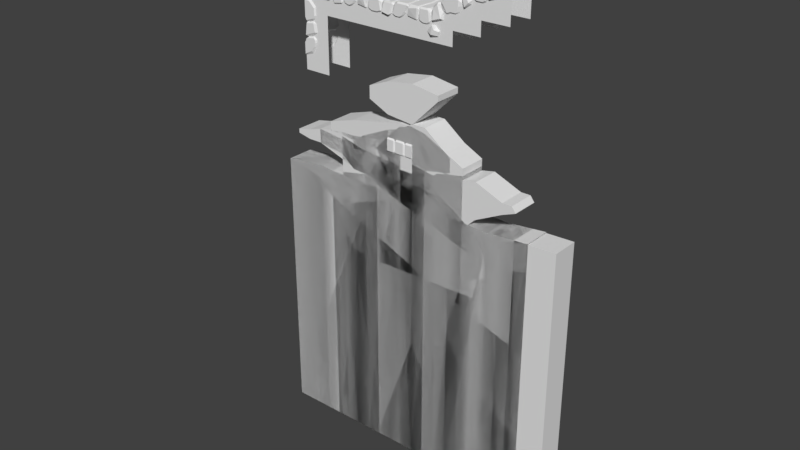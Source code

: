 # Source: modules_all.blend  (saved by Blender 2.79.0; exported with 4.5.12 LTS)
import bpy
from mathutils import Matrix  # noqa: F401  (used for matrix-valued properties, if any)

bpy.ops.wm.read_factory_settings(use_empty=True)
scene = bpy.context.scene
scene.name = 'Scene'

# ---- collections
col_collection_1 = bpy.data.collections.new('Collection 1'); scene.collection.children.link(col_collection_1)

# ---- materials (node trees are filled in below, after node groups)
mat_material = bpy.data.materials.new('Material')
mat_material.alpha_threshold = 0.0
mat_material.use_transparent_shadow = False
mat_material.roughness = 0.5
mat_material.line_color = (0.0, 0.0, 0.0, 1.0)

# ---- material node trees

# ---- world
world_world = bpy.data.worlds.new('World'); scene.world = world_world
world_world.color = (0.05088, 0.05088, 0.05088)
world_world.use_sun_shadow = False
world_world.sun_shadow_jitter_overblur = 0.0
world_world.cycles.sampling_method = 'MANUAL'

# ---- meshes
me_cube_026 = bpy.data.meshes.new('Cube.026')
me_cube_026.from_pydata([(1.0, -1.0, -1.0), (-0.3, -1.0, 0.3), (1.0, -1.0, 1.0), (-1.0, -1.0, 1.0), (1.0, -1.0, 0.3972), (-0.2, -1.0, -1.0), (1.0, -1.0, 0.6), (0.0, -1.0, 1.0), (-1.0, -1.1, 0.1), (-0.4, -1.1, 0.4), (-0.1, -1.1, 1.0), (-0.2, -1.0, 0.5), (-1.0, -1.1, 0.9), (-0.2, -1.1, 0.7), (-0.1, -1.0, 0.7), (1.0, -1.0, 0.7), (-0.9, -1.1, 1.0), (-0.3997, -1.0, 0.2), (-1.0, -1.0, 2.98e-08), (-0.4, -1.0, 0.2), (-0.3, -1.0, -1.0), (-1.0, -1.0, 0.0), (-1.0, -1.0, -1.0)], [], [(1, 5, 0, 4), (9, 8, 18, 17), (11, 9, 17, 1), (6, 11, 1, 4), (14, 13, 9, 11), (15, 14, 11, 6), (7, 10, 13, 14), (2, 7, 14, 15), (16, 3, 12), (5, 1, 19, 20), (20, 19, 21, 22), (10, 16, 12, 8, 9, 13)])
me_cube_026.use_remesh_preserve_volume = False
me_cube_026.use_remesh_preserve_attributes = False
me_cube_026.use_mirror_vertex_groups = False
me_cube_026.update()
me_cube_025 = bpy.data.meshes.new('Cube.025')
me_cube_025.from_pydata([(-0.4734, 0.0735, -0.165), (-0.275, 0.2637, 0.7217), (-0.06998, -0.2507, 0.7501), (-0.4908, 0.2335, 0.4027), (0.137, 0.6597, 0.8335), (0.3811, -0.0394, 0.8534), (0.107, -0.5333, 0.5092), (-0.2553, -0.3551, 0.5161), (0.02891, 0.3836, -0.1134), (0.5967, 0.02556, 0.2361), (-0.3615, -0.267, -0.09474), (-0.5493, 0.2008, -0.01154), (0.2788, 0.7064, 0.109), (0.1929, -0.2665, -0.1019), (0.2101, -0.1201, 0.7437), (0.4553, -0.3822, 0.3046), (0.09562, -0.5707, 0.1392), (0.3812, -0.3972, 0.5913)], [], [(11, 12, 8, 0), (0, 13, 10), (13, 16, 10), (7, 6, 2), (14, 17, 5), (1, 3, 7, 2), (10, 11, 0), (3, 4, 12, 11), (4, 3, 1), (3, 11, 10, 7), (4, 5, 9, 12), (9, 13, 8, 12), (17, 15, 9, 5), (13, 0, 8), (1, 2, 14), (4, 14, 5), (4, 1, 14), (16, 6, 7, 10), (6, 17, 14, 2), (15, 16, 13, 9), (17, 6, 16, 15)])
me_cube_025.use_remesh_preserve_volume = False
me_cube_025.use_remesh_preserve_attributes = False
me_cube_025.use_mirror_vertex_groups = False
me_cube_025.update()
me_cube_024 = bpy.data.meshes.new('Cube.024')
me_cube_024.from_pydata([(1.0, -1.0, -1.0), (-1.0, -1.0, -1.0), (-0.2, -1.0, 0.4), (-0.8, -1.0, 0.3), (1.0, -1.0, 1.0), (-1.0, -1.0, 1.0), (-0.8, 4.491e-09, 0.4), (1.0, -1.0, 0.3972), (0.0, -1.0, -1.0), (1.0, -1.0, 0.6), (0.0, -1.0, 1.0), (-0.1, -1.1, -1.0), (-0.8, -1.1, 0.4), (-0.2, -1.1, 0.6), (-0.1, -1.1, 1.0), (-0.1, -1.0, 0.6), (-0.9, -1.0, 0.4), (1.0, -1.0, -0.7), (-0.9, -0.9, -0.8), (-0.09968, -1.0, -0.7), (-0.9, 4.491e-09, 0.5), (-0.2, -1.1, -0.7), (-1.0, 4.491e-09, 0.8), (1.0, -1.0, -0.6), (-0.9, -1.1, 0.6), (-0.1, -1.1, 0.8), (0.0, -1.0, 0.8), (-0.8, -0.9, -0.7), (-0.2, -1.0, -0.6), (-0.3, -1.0, -0.6), (-0.9, -1.1, -1.0), (-1.0, -1.0, 0.6), (1.0, -1.0, 0.8), (-0.9, -1.1, 1.0), (-0.8, -1.1, -0.8), (-1.0, 4.491e-09, -0.8), (-0.7, -1.0, -0.7), (-0.9, -1.1, -0.9), (1.0, -1.0, -0.3028), (1.0, -1.0, -0.8), (-0.1, -1.1, -0.8), (0.0, -1.0, -0.8), (-1.0, -0.9, -0.6), (0.1, -1.0, -0.3), (-0.1, -1.1, -0.3), (-0.9, -1.1, -0.6), (-1.0, -1.0, -0.9), (-1.0, 4.491e-09, -1.0), (-1.0, 4.491e-09, 1.0), (-1.0, 4.491e-09, -0.7), (-0.9, 4.491e-09, -0.6), (-1.0, 4.491e-09, -0.5), (-0.2997, -1.0, 0.4), (-0.7, -1.0, 0.3), (-0.9, 4.491e-09, 0.3), (1.0, -1.0, 0.2972), (-0.9, -0.8, 0.2), (0.0, -1.0, 0.3), (-0.2, -1.1, 0.3), (-0.8, -1.1, 0.2)], [], [(37, 46, 1, 30), (35, 47, 1, 46), (39, 41, 8, 0), (52, 53, 59, 58), (41, 40, 11, 8), (2, 52, 58, 57), (7, 2, 57, 55), (6, 54, 56, 3), (28, 29, 21, 19), (53, 3, 56, 59), (23, 28, 19, 17), (50, 49, 18, 27), (36, 27, 18, 34), (13, 12, 53, 52), (45, 42, 27, 36), (51, 50, 27, 42), (38, 43, 28, 23), (43, 44, 29, 28), (15, 13, 52, 2), (9, 15, 2, 7), (20, 6, 3, 16), (12, 16, 3, 53), (44, 45, 36, 29), (29, 36, 34, 21), (40, 37, 30, 11), (25, 24, 12, 13), (26, 25, 13, 15), (32, 26, 15, 9), (58, 59, 45, 44), (57, 58, 44, 43), (55, 57, 43, 38), (54, 51, 42, 56), (59, 56, 42, 45), (22, 20, 16, 31), (24, 31, 16, 12), (14, 33, 24, 25), (10, 14, 25, 26), (4, 10, 26, 32), (48, 22, 31, 5), (33, 5, 31, 24), (34, 18, 46, 37), (49, 35, 46, 18), (17, 19, 41, 39), (19, 21, 40, 41), (21, 34, 37, 40)])
me_cube_024.use_remesh_preserve_volume = False
me_cube_024.use_remesh_preserve_attributes = False
me_cube_024.use_mirror_vertex_groups = False
me_cube_024.update()
me_cube_023 = bpy.data.meshes.new('Cube.023')
me_cube_023.from_pydata([(-0.9, -1.1, -1.0), (-0.7, -1.0, 1.0), (0.4, -1.0, 0.3), (0.5, -0.9, 0.8), (1.0, -1.0, -1.0), (1.0, -1.0, 1.0), (0.4, 9.313e-10, 0.8), (0.4, -1.0, -1.0), (-0.7, -1.0, -0.1), (0.5, -1.0, -1.0), (1.0, -1.0, 0.0), (-0.7, -1.1, -1.49e-08), (0.7, -1.1, 0.8), (0.5, -1.1, 0.2), (1.0, -1.1, 0.1), (0.5, -1.0, 0.1), (0.6, -0.9, 0.9), (-0.3, -1.1, -1.0), (-0.3, -0.9, 0.9), (-0.3, -1.0, 0.1), (0.5, 9.313e-10, 0.9), (-0.3, -1.1, 0.2), (0.7278, 9.313e-10, 1.0), (-0.1, -1.1, -1.0), (0.8278, -1.1, 0.9), (0.7278, -1.1, 0.1), (0.7278, -1.0, 0.0), (-0.1, -0.9, 0.8), (-0.2, -1.0, 0.2), (-0.2, -1.0, 0.3), (-0.7, -1.1, 0.9), (0.8278, -1.0, 1.0), (0.7278, -1.0, -1.0), (1.0, -1.1, 0.9), (-0.3, -1.1, 0.8), (-0.414, 9.313e-10, 1.0), (-0.1, -1.0, 0.7), (-0.5, -1.1, 0.9), (2.98e-08, -1.0, -1.0), (-0.5, -1.1, -1.0), (-0.5, -1.1, -1.49e-08), (-0.5, -1.0, -0.1), (0.1, -0.8, 0.9), (-0.1, -1.0, 0.1), (-0.1, -1.2, 0.2), (0.1, -1.1, 0.8), (-0.5, -1.0, 1.0), (-0.7, 9.313e-10, 1.0), (1.0, 9.313e-10, 1.0), (-0.1, 9.313e-10, 0.9), (2.98e-08, 9.313e-10, 0.8), (0.2, 9.313e-10, 0.9), (0.4, -1.0, 0.4), (0.5, -1.0, 0.7), (0.3, 9.313e-10, 0.9), (0.2, -1.0, -1.0), (0.4, -1.0, 0.9), (0.2, -1.0, 0.0), (0.2, -1.2, 0.1), (0.4, -1.1, 0.8), (-1.0, -1.0, -1.0), (-0.9, -1.0, 0.9), (-0.9, -1.0, -0.1), (-0.9, -1.1, -7.451e-09), (-0.9, -1.1, 0.8), (-0.9, 9.313e-10, 0.9), (-1.0, 0.0, -1.0), (-1.0, -0.9, 0.8), (-1.0, -0.9, 0.0), (-1.0, -1.0, 0.1), (-1.0, -1.0, 0.7), (-1.0, 4.657e-10, 0.8), (-0.9, 0.0, -0.1), (-1.0, 0.0, 0.0), (-1.0, -2.235e-08, 0.1), (-1.0, -2.235e-08, 0.7), (-0.9, -1.1, -0.2275), (-0.3, -1.1, -0.5), (-0.1, -1.1, -0.7), (2.98e-08, -1.0, -0.6), (-0.5, -1.1, -0.3), (-1.0, -1.0, -0.2275), (-1.0, 0.0, -0.2275), (-0.3, -1.0, -0.3)], [], [(37, 46, 1, 30), (35, 47, 1, 46), (80, 41, 8, 76), (52, 53, 59, 58), (41, 40, 11, 8), (2, 52, 58, 57), (28, 19, 79, 43), (6, 54, 56, 3), (28, 29, 21, 19), (53, 3, 56, 59), (77, 78, 79, 83), (50, 49, 18, 27), (36, 27, 18, 34), (13, 12, 53, 52), (45, 42, 27, 36), (51, 50, 27, 42), (43, 44, 29, 28), (15, 13, 52, 2), (7, 2, 57, 55), (20, 6, 3, 16), (12, 16, 3, 53), (44, 45, 36, 29), (29, 36, 34, 21), (40, 37, 30, 11), (25, 24, 12, 13), (26, 25, 13, 15), (9, 15, 2, 7), (58, 59, 45, 44), (57, 58, 44, 43), (32, 26, 15, 9), (54, 51, 42, 56), (59, 56, 42, 45), (22, 20, 16, 31), (24, 31, 16, 12), (14, 33, 24, 25), (10, 14, 25, 26), (55, 57, 43, 79, 38), (48, 22, 31, 5), (33, 5, 31, 24), (34, 18, 46, 37), (49, 35, 46, 18), (77, 83, 41, 80), (19, 21, 40, 41), (21, 34, 37, 40), (1, 47, 65, 61), (11, 30, 64, 63), (8, 11, 63, 62), (30, 1, 61, 64), (76, 8, 62, 81), (62, 63, 69, 68), (64, 61, 67, 70), (63, 64, 70, 69), (68, 69, 74, 73), (61, 65, 71, 67), (70, 67, 71, 75), (62, 68, 73, 72), (69, 70, 75, 74), (81, 62, 72, 82), (60, 81, 82, 66), (0, 76, 81, 60), (17, 77, 80, 39), (38, 79, 78, 23), (23, 78, 77, 17), (39, 80, 76, 0), (4, 10, 26, 32), (79, 19, 41, 83)])
me_cube_023.use_remesh_preserve_volume = False
me_cube_023.use_remesh_preserve_attributes = False
me_cube_023.use_mirror_vertex_groups = False
me_cube_023.update()
me_cube_022 = bpy.data.meshes.new('Cube.022')
me_cube_022.from_pydata([(0.7311, -0.106, 0.248), (-0.08733, -0.2368, -0.1702), (-0.277, -0.394, 0.3265), (0.293, -0.2704, -0.1116), (-0.375, 0.23, -0.3658), (-0.5978, -6.134e-05, 0.302), (-0.2085, -0.3255, 0.7263), (0.009479, -0.4841, 0.4257), (0.4327, 0.402, 0.184), (-0.2105, 0.4524, 0.5795), (0.577, -0.2489, 0.5469), (0.6613, -0.1534, 0.05209), (0.14, 0.6658, -0.06259), (0.2671, 0.1464, 0.7815), (-0.4187, -0.1197, 0.3393), (-0.2253, 0.09329, 0.8281), (0.09643, -0.1967, 0.8964), (-0.4185, -0.08991, 0.6976)], [], [(11, 12, 8, 0), (0, 13, 10), (13, 16, 10), (7, 6, 2), (14, 17, 5), (1, 3, 7, 2), (10, 11, 0), (3, 4, 12, 11), (4, 3, 1), (3, 11, 10, 7), (4, 5, 9, 12), (9, 13, 8, 12), (17, 15, 9, 5), (13, 0, 8), (1, 2, 14), (4, 14, 5), (4, 1, 14), (16, 6, 7, 10), (6, 17, 14, 2), (15, 16, 13, 9), (17, 6, 16, 15)])
me_cube_022.use_remesh_preserve_volume = False
me_cube_022.use_remesh_preserve_attributes = False
me_cube_022.use_mirror_vertex_groups = False
me_cube_022.update()
me_cube_021 = bpy.data.meshes.new('Cube.021')
me_cube_021.from_pydata([(-1.0, -1.0, -1.0), (-1.0, -1.0, 1.0), (0.6, -1.0, 1.1), (0.3, -0.7, 1.6), (1.0, -1.0, -1.0), (1.0, -1.0, 2.0), (0.2, 9.313e-10, 1.6), (0.6, -1.0, -1.0), (-1.0, -1.0, 0.0), (0.7, -1.0, -1.0), (1.0, -1.0, 1.0), (-1.0, -1.1, 0.1), (0.5, -1.0, 1.7), (0.7, -1.1, 1.1), (1.0, -1.1, 1.1), (0.7, -1.0, 1.0), (0.4, -0.8, 1.8), (-0.7, -1.0, -1.0), (-0.8, -0.9, 1.0), (-0.7, -1.0, 0.1), (0.3, 9.313e-10, 1.8), (-0.7, -1.1, 0.2), (0.6278, 9.313e-10, 2.0), (-0.5, -1.0, -1.0), (0.7278, -1.1, 1.9), (0.8278, -1.1, 1.1), (0.8278, -1.0, 1.0), (-0.6, -0.9, 0.9), (-0.5, -1.0, 0.4), (-0.5, -1.0, 0.5), (-1.0, -1.1, 0.9), (0.7278, -1.0, 2.0), (0.8278, -1.0, -1.0), (1.0, -1.1, 1.9), (-0.8, -1.1, 0.9), (-0.914, 9.313e-10, 1.0), (-0.6, -1.0, 0.8), (-0.914, -1.1, 0.9), (-0.4, -1.0, -1.0), (-0.914, -1.0, -1.0), (-0.914, -1.1, 0.1), (-0.914, -1.0, 0.0), (-0.5, -0.8, 1.2), (-0.4, -1.0, 0.3), (-0.4, -1.2, 0.4), (-0.4, -1.1, 1.1), (-0.914, -1.0, 1.0), (-1.0, 9.313e-10, 1.0), (1.0, 9.313e-10, 2.0), (-0.8, 9.313e-10, 1.0), (-0.5, 9.313e-10, 0.9), (-0.4, 9.313e-10, 1.2), (0.5, -1.0, 1.2), (0.4, -0.9, 1.5), (-0.1, 9.313e-10, 1.5), (0.3, -1.0, -1.0), (-0.1, -1.0, 1.5), (0.3, -1.0, 0.5), (0.2, -1.2, 0.6), (-0.1, -1.1, 1.4)], [], [(37, 46, 1, 30), (35, 47, 1, 46), (39, 41, 8, 0), (52, 53, 59, 58), (41, 40, 11, 8), (2, 52, 58, 57), (7, 2, 57, 55), (6, 54, 56, 3), (28, 29, 21, 19), (53, 3, 56, 59), (23, 28, 19, 17), (50, 49, 18, 27), (36, 27, 18, 34), (13, 12, 53, 52), (45, 42, 27, 36), (51, 50, 27, 42), (38, 43, 28, 23), (43, 44, 29, 28), (15, 13, 52, 2), (9, 15, 2, 7), (20, 6, 3, 16), (12, 16, 3, 53), (44, 45, 36, 29), (29, 36, 34, 21), (40, 37, 30, 11), (25, 24, 12, 13), (26, 25, 13, 15), (32, 26, 15, 9), (58, 59, 45, 44), (57, 58, 44, 43), (55, 57, 43, 38), (54, 51, 42, 56), (59, 56, 42, 45), (22, 20, 16, 31), (24, 31, 16, 12), (14, 33, 24, 25), (10, 14, 25, 26), (4, 10, 26, 32), (48, 22, 31, 5), (33, 5, 31, 24), (34, 18, 46, 37), (49, 35, 46, 18), (17, 19, 41, 39), (19, 21, 40, 41), (21, 34, 37, 40)])
me_cube_021.use_remesh_preserve_volume = False
me_cube_021.use_remesh_preserve_attributes = False
me_cube_021.use_mirror_vertex_groups = False
me_cube_021.update()
me_cube_020 = bpy.data.meshes.new('Cube.020')
me_cube_020.from_pydata([(-1.0, -1.0, -1.0), (-1.0, -1.0, 1.0), (0.4, -1.0, 0.2), (0.5, -1.0, 0.9), (1.0, -1.0, -1.0), (1.0, -1.0, 1.0), (0.6, 9.313e-10, 0.9), (0.4, -1.0, -1.0), (-1.0, -1.0, 0.0), (0.5, -1.0, -1.0), (1.0, -1.0, 0.0), (-1.0, -1.1, 0.1), (0.6, -1.1, 0.9), (0.6, -1.1, 0.2), (1.0, -1.1, 0.1), (0.6, -1.0, 0.1), (0.6, -1.0, 1.0), (-0.5, -1.0, -1.0), (-0.4, -1.0, 1.0), (-0.6, -1.0, 0.3), (0.7, 9.313e-10, 1.0), (-0.6, -1.1, 0.5), (0.8278, 9.313e-10, 1.0), (-0.4, -1.0, -1.0), (0.8278, -1.1, 0.9), (0.8278, -1.1, 0.1), (0.8278, -1.0, 0.0), (-0.3, -1.0, 0.9), (-0.5, -1.0, 0.4), (-0.5, -1.0, 0.5), (-1.0, -1.1, 0.9), (0.8278, -1.0, 1.0), (0.8278, -1.0, -1.0), (1.0, -1.1, 0.9), (-0.4, -1.1, 0.9), (-0.814, 9.313e-10, 1.0), (-0.3, -1.0, 0.8), (-0.814, -1.1, 0.9), (-0.3, -1.0, -1.0), (-0.814, -1.0, -1.0), (-0.814, -1.1, 0.2), (-0.814, -1.0, 0.1), (-0.2, -1.0, 1.0), (-0.3, -1.0, 0.2), (-0.3, -1.1, 0.3), (-0.2, -1.2, 0.8), (-0.814, -1.0, 1.0), (-1.0, 9.313e-10, 1.0), (1.0, 9.313e-10, 1.0), (-0.5, 9.313e-10, 1.0), (-0.4, 9.313e-10, 0.9), (-0.3, 9.313e-10, 1.0), (0.4, -1.0, 0.3), (0.5, -1.0, 0.8), (0.5, 9.313e-10, 1.0), (0.3, -1.0, -1.0), (0.4, -1.0, 1.0), (0.3, -1.0, 0.1), (0.3, -1.1, 0.2), (0.4, -1.2, 0.9)], [], [(37, 46, 1, 30), (35, 47, 1, 46), (39, 41, 8, 0), (52, 53, 59, 58), (41, 40, 11, 8), (2, 52, 58, 57), (7, 2, 57, 55), (6, 54, 56, 3), (28, 29, 21, 19), (53, 3, 56, 59), (23, 28, 19, 17), (50, 49, 18, 27), (36, 27, 18, 34), (13, 12, 53, 52), (45, 42, 27, 36), (51, 50, 27, 42), (38, 43, 28, 23), (43, 44, 29, 28), (15, 13, 52, 2), (9, 15, 2, 7), (20, 6, 3, 16), (12, 16, 3, 53), (44, 45, 36, 29), (29, 36, 34, 21), (40, 37, 30, 11), (25, 24, 12, 13), (26, 25, 13, 15), (32, 26, 15, 9), (58, 59, 45, 44), (57, 58, 44, 43), (55, 57, 43, 38), (54, 51, 42, 56), (59, 56, 42, 45), (22, 20, 16, 31), (24, 31, 16, 12), (14, 33, 24, 25), (10, 14, 25, 26), (4, 10, 26, 32), (48, 22, 31, 5), (33, 5, 31, 24), (34, 18, 46, 37), (49, 35, 46, 18), (17, 19, 41, 39), (19, 21, 40, 41), (21, 34, 37, 40)])
me_cube_020.use_remesh_preserve_volume = False
me_cube_020.use_remesh_preserve_attributes = False
me_cube_020.use_mirror_vertex_groups = False
me_cube_020.update()
me_cube_019 = bpy.data.meshes.new('Cube.019')
me_cube_019.from_pydata([(-1.0, -1.0, -1.0), (-1.0, -1.0, 1.0), (0.4, -1.0, 1.1), (0.1, -0.9, 1.5), (1.0, -1.0, -1.0), (1.0, -1.0, 2.0), (0.1, 9.313e-10, 1.5), (0.4, -1.0, -1.0), (-1.0, -1.0, 0.0), (0.5, -1.0, -1.0), (1.0, -1.0, 1.0), (-1.0, -1.1, 0.1), (0.2, -1.1, 1.6), (0.7, -1.1, 1.1), (1.0, -1.1, 1.1), (0.7, -1.0, 1.0), (0.2, -0.9, 1.7), (-0.7, -1.0, -1.0), (-0.6, -0.9, 1.1), (-0.5, -1.0, 0.2), (0.2, 9.313e-10, 1.7), (-0.6, -1.1, 0.5), (0.6278, 9.313e-10, 2.0), (-0.5, -1.0, -1.0), (0.6278, -1.1, 1.9), (0.8278, -1.1, 1.1), (0.8278, -1.0, 1.0), (-0.4, -0.9, 1.0), (-0.3, -1.0, 0.6), (-0.3, -1.0, 0.7), (-1.0, -1.1, 0.9), (0.6278, -1.0, 2.0), (0.8278, -1.0, -1.0), (1.0, -1.1, 1.9), (-0.6, -1.1, 0.9), (-0.914, 9.313e-10, 1.0), (-0.4, -1.0, 0.8), (-0.914, -1.1, 0.9), (-0.4, -1.0, -1.0), (-0.814, -1.0, -1.0), (-0.814, -1.1, 0.1), (-0.814, -1.0, 0.0), (-0.3, -0.9, 1.3), (-0.1, -1.0, 0.5), (-0.1, -1.2, 0.6), (-0.3, -1.1, 1.1), (-0.914, -1.0, 1.0), (-1.0, 9.313e-10, 1.0), (1.0, 9.313e-10, 2.0), (-0.6, 9.313e-10, 1.1), (-0.3, 9.313e-10, 1.0), (-0.2, 9.313e-10, 1.3), (0.3, -1.0, 1.2), (0.1, -1.0, 1.4), (-0.1, 9.313e-10, 1.5), (0.3, -1.0, -1.0), (-0.1, -1.0, 1.5), (0.3, -1.0, 0.8), (0.2, -1.2, 0.9), (-0.1, -1.1, 1.3)], [], [(37, 46, 1, 30), (35, 47, 1, 46), (39, 41, 8, 0), (52, 53, 59, 58), (41, 40, 11, 8), (2, 52, 58, 57), (7, 2, 57, 55), (6, 54, 56, 3), (28, 29, 21, 19), (53, 3, 56, 59), (23, 28, 19, 17), (50, 49, 18, 27), (36, 27, 18, 34), (13, 12, 53, 52), (45, 42, 27, 36), (51, 50, 27, 42), (38, 43, 28, 23), (43, 44, 29, 28), (15, 13, 52, 2), (9, 15, 2, 7), (20, 6, 3, 16), (12, 16, 3, 53), (44, 45, 36, 29), (29, 36, 34, 21), (40, 37, 30, 11), (25, 24, 12, 13), (26, 25, 13, 15), (32, 26, 15, 9), (58, 59, 45, 44), (57, 58, 44, 43), (55, 57, 43, 38), (54, 51, 42, 56), (59, 56, 42, 45), (22, 20, 16, 31), (24, 31, 16, 12), (14, 33, 24, 25), (10, 14, 25, 26), (4, 10, 26, 32), (48, 22, 31, 5), (33, 5, 31, 24), (34, 18, 46, 37), (49, 35, 46, 18), (17, 19, 41, 39), (19, 21, 40, 41), (21, 34, 37, 40)])
me_cube_019.use_remesh_preserve_volume = False
me_cube_019.use_remesh_preserve_attributes = False
me_cube_019.use_mirror_vertex_groups = False
me_cube_019.update()
me_cube_018 = bpy.data.meshes.new('Cube.018')
me_cube_018.from_pydata([(-1.0, -1.0, -1.0), (-1.0, -1.0, 1.0), (0.3, -1.0, 1.0), (0.1, -0.9, 1.5), (1.0, -1.0, -1.0), (1.0, -1.0, 2.0), (0.1, 9.313e-10, 1.5), (0.4, -1.0, -1.0), (-1.0, -1.0, 0.0), (0.5, -1.0, -1.0), (1.0, -1.0, 1.0), (-1.0, -1.1, 0.1), (0.2, -1.1, 1.6), (0.6, -1.1, 1.0), (1.0, -1.1, 1.1), (0.6, -1.0, 0.9), (0.2, -0.9, 1.7), (-0.7, -1.0, -1.0), (-0.8, -0.9, 1.0), (-0.7, -1.0, 0.1), (0.2, 9.313e-10, 1.7), (-0.7, -1.1, 0.2), (0.6278, 9.313e-10, 2.0), (-0.5, -1.0, -1.0), (0.6278, -1.1, 1.9), (0.8278, -1.1, 1.1), (0.8278, -1.0, 1.0), (-0.6, -0.9, 0.9), (-0.5, -1.0, 0.4), (-0.5, -1.0, 0.5), (-1.0, -1.1, 0.9), (0.6278, -1.0, 2.0), (0.8278, -1.0, -1.0), (1.0, -1.1, 1.9), (-0.8, -1.1, 0.9), (-0.914, 9.313e-10, 1.0), (-0.6, -1.0, 0.8), (-0.914, -1.1, 0.9), (-0.4, -1.0, -1.0), (-0.914, -1.0, -1.0), (-0.914, -1.1, 0.1), (-0.914, -1.0, 0.0), (-0.5, -0.9, 1.2), (-0.4, -1.0, 0.3), (-0.4, -1.2, 0.4), (-0.4, -1.1, 1.1), (-0.914, -1.0, 1.0), (-1.0, 9.313e-10, 1.0), (1.0, 9.313e-10, 2.0), (-0.8, 9.313e-10, 1.0), (-0.5, 9.313e-10, 0.9), (-0.4, 9.313e-10, 1.2), (0.2, -1.0, 1.1), (0.1, -1.0, 1.4), (-0.1, 9.313e-10, 1.5), (0.3, -1.0, -1.0), (-0.1, -1.0, 1.5), (0.3, -1.0, 0.5), (0.2, -1.2, 0.6), (-0.1, -1.1, 1.4)], [], [(37, 46, 1, 30), (35, 47, 1, 46), (39, 41, 8, 0), (52, 53, 59, 58), (41, 40, 11, 8), (2, 52, 58, 57), (7, 2, 57, 55), (6, 54, 56, 3), (28, 29, 21, 19), (53, 3, 56, 59), (23, 28, 19, 17), (50, 49, 18, 27), (36, 27, 18, 34), (13, 12, 53, 52), (45, 42, 27, 36), (51, 50, 27, 42), (38, 43, 28, 23), (43, 44, 29, 28), (15, 13, 52, 2), (9, 15, 2, 7), (20, 6, 3, 16), (12, 16, 3, 53), (44, 45, 36, 29), (29, 36, 34, 21), (40, 37, 30, 11), (25, 24, 12, 13), (26, 25, 13, 15), (32, 26, 15, 9), (58, 59, 45, 44), (57, 58, 44, 43), (55, 57, 43, 38), (54, 51, 42, 56), (59, 56, 42, 45), (22, 20, 16, 31), (24, 31, 16, 12), (14, 33, 24, 25), (10, 14, 25, 26), (4, 10, 26, 32), (48, 22, 31, 5), (33, 5, 31, 24), (34, 18, 46, 37), (49, 35, 46, 18), (17, 19, 41, 39), (19, 21, 40, 41), (21, 34, 37, 40)])
me_cube_018.use_remesh_preserve_volume = False
me_cube_018.use_remesh_preserve_attributes = False
me_cube_018.use_mirror_vertex_groups = False
me_cube_018.update()
me_cube_017 = bpy.data.meshes.new('Cube.017')
me_cube_017.from_pydata([(-1.0, -1.0, -1.0), (-1.0, -1.0, 1.0), (0.4, -1.0, 0.2), (0.5, -0.9, 0.8), (1.0, -1.0, -1.0), (1.0, -1.0, 1.0), (0.4, 9.313e-10, 0.8), (0.4, -1.0, -1.0), (-1.0, -1.0, 0.0), (0.5, -1.0, -1.0), (1.0, -1.0, 0.0), (-1.0, -1.1, 0.1), (0.7, -1.1, 0.8), (0.5, -1.1, 0.2), (1.0, -1.1, 0.1), (0.5, -1.0, 0.1), (0.6, -0.9, 0.9), (-0.5, -1.0, -1.0), (-0.6, -0.9, 0.9), (-0.5, -1.0, 0.1), (0.5, 9.313e-10, 0.9), (-0.5, -1.1, 0.2), (0.7278, 9.313e-10, 1.0), (-0.4, -1.0, -1.0), (0.8278, -1.1, 0.9), (0.7278, -1.1, 0.1), (0.7278, -1.0, 0.0), (-0.4, -0.9, 0.8), (-0.4, -1.0, 0.2), (-0.4, -1.0, 0.3), (-1.0, -1.1, 0.9), (0.8278, -1.0, 1.0), (0.8278, -1.0, -1.0), (1.0, -1.1, 0.9), (-0.6, -1.1, 0.8), (-0.714, 9.313e-10, 1.0), (-0.4, -1.0, 0.7), (-0.814, -1.1, 0.9), (-0.3, -1.0, -1.0), (-0.814, -1.0, -1.0), (-0.814, -1.1, 0.1), (-0.814, -1.0, 0.0), (-0.2, -0.8, 0.9), (-0.3, -1.0, 0.1), (-0.3, -1.2, 0.2), (-0.2, -1.1, 0.8), (-0.814, -1.0, 1.0), (-1.0, 9.313e-10, 1.0), (1.0, 9.313e-10, 1.0), (-0.4, 9.313e-10, 0.9), (-0.3, 9.313e-10, 0.8), (-0.1, 9.313e-10, 0.9), (0.4, -1.0, 0.3), (0.5, -1.0, 0.7), (0.3, 9.313e-10, 0.9), (0.3, -1.0, -1.0), (0.4, -1.0, 0.9), (0.2, -1.0, 0.0), (0.2, -1.2, 0.1), (0.4, -1.1, 0.8)], [], [(37, 46, 1, 30), (35, 47, 1, 46), (39, 41, 8, 0), (52, 53, 59, 58), (41, 40, 11, 8), (2, 52, 58, 57), (7, 2, 57, 55), (6, 54, 56, 3), (28, 29, 21, 19), (53, 3, 56, 59), (23, 28, 19, 17), (50, 49, 18, 27), (36, 27, 18, 34), (13, 12, 53, 52), (45, 42, 27, 36), (51, 50, 27, 42), (38, 43, 28, 23), (43, 44, 29, 28), (15, 13, 52, 2), (9, 15, 2, 7), (20, 6, 3, 16), (12, 16, 3, 53), (44, 45, 36, 29), (29, 36, 34, 21), (40, 37, 30, 11), (25, 24, 12, 13), (26, 25, 13, 15), (32, 26, 15, 9), (58, 59, 45, 44), (57, 58, 44, 43), (55, 57, 43, 38), (54, 51, 42, 56), (59, 56, 42, 45), (22, 20, 16, 31), (24, 31, 16, 12), (14, 33, 24, 25), (10, 14, 25, 26), (4, 10, 26, 32), (48, 22, 31, 5), (33, 5, 31, 24), (34, 18, 46, 37), (49, 35, 46, 18), (17, 19, 41, 39), (19, 21, 40, 41), (21, 34, 37, 40)])
me_cube_017.use_remesh_preserve_volume = False
me_cube_017.use_remesh_preserve_attributes = False
me_cube_017.use_mirror_vertex_groups = False
me_cube_017.update()
me_cube_016 = bpy.data.meshes.new('Cube.016')
me_cube_016.from_pydata([(-1.0, -1.0, -1.0), (-1.0, -1.0, 1.0), (0.4, -1.0, 0.2), (0.5, -1.0, 0.8), (1.0, -1.0, -1.0), (1.0, -1.0, 1.0), (0.6, 9.313e-10, 0.9), (0.4, -1.0, -1.0), (-1.0, -1.0, 0.0), (0.5, -1.0, -1.0), (1.0, -1.0, 0.0), (-1.0, -1.1, 0.1), (0.6, -1.1, 0.8), (0.6, -1.1, 0.2), (1.0, -1.1, 0.1), (0.6, -1.0, 0.1), (0.6, -1.0, 0.9), (-0.5, -1.0, -1.0), (-0.5, -0.9, 1.0), (-0.6, -1.0, 0.3), (0.7, 9.313e-10, 1.0), (-0.6, -1.1, 0.5), (0.8278, 9.313e-10, 1.0), (-0.4, -1.0, -1.0), (0.7278, -1.1, 0.9), (0.8278, -1.1, 0.1), (0.8278, -1.0, 0.0), (-0.3, -1.0, 0.9), (-0.5, -1.0, 0.4), (-0.5, -1.0, 0.5), (-1.0, -1.1, 0.9), (0.7278, -1.0, 1.0), (0.8278, -1.0, -1.0), (1.0, -1.1, 0.9), (-0.4, -1.1, 0.9), (-0.814, 9.313e-10, 1.0), (-0.3, -1.0, 0.8), (-0.714, -1.1, 0.9), (-0.3, -1.0, -1.0), (-0.814, -1.0, -1.0), (-0.814, -1.1, 0.2), (-0.814, -1.0, 0.1), (-0.1, -0.9, 1.0), (-0.3, -1.0, 0.2), (-0.3, -1.1, 0.3), (-0.2, -1.2, 0.7), (-0.714, -1.0, 1.0), (-1.0, 9.313e-10, 1.0), (1.0, 9.313e-10, 1.0), (-0.6, 9.313e-10, 1.0), (-0.4, 9.313e-10, 0.9), (-0.3, 9.313e-10, 1.1), (0.4, -1.0, 0.3), (0.5, -1.0, 0.7), (0.5, 9.313e-10, 1.1), (0.3, -1.0, -1.0), (0.2, -1.0, 1.0), (0.3, -1.0, 0.1), (0.3, -1.1, 0.2), (0.2, -1.2, 0.8)], [], [(37, 46, 1, 30), (35, 47, 1, 46), (39, 41, 8, 0), (52, 53, 59, 58), (41, 40, 11, 8), (2, 52, 58, 57), (7, 2, 57, 55), (6, 54, 56, 3), (28, 29, 21, 19), (53, 3, 56, 59), (23, 28, 19, 17), (50, 49, 18, 27), (36, 27, 18, 34), (13, 12, 53, 52), (45, 42, 27, 36), (51, 50, 27, 42), (38, 43, 28, 23), (43, 44, 29, 28), (15, 13, 52, 2), (9, 15, 2, 7), (20, 6, 3, 16), (12, 16, 3, 53), (44, 45, 36, 29), (29, 36, 34, 21), (40, 37, 30, 11), (25, 24, 12, 13), (26, 25, 13, 15), (32, 26, 15, 9), (58, 59, 45, 44), (57, 58, 44, 43), (55, 57, 43, 38), (54, 51, 42, 56), (59, 56, 42, 45), (22, 20, 16, 31), (24, 31, 16, 12), (14, 33, 24, 25), (10, 14, 25, 26), (4, 10, 26, 32), (48, 22, 31, 5), (33, 5, 31, 24), (34, 18, 46, 37), (49, 35, 46, 18), (17, 19, 41, 39), (19, 21, 40, 41), (21, 34, 37, 40)])
me_cube_016.use_remesh_preserve_volume = False
me_cube_016.use_remesh_preserve_attributes = False
me_cube_016.use_mirror_vertex_groups = False
me_cube_016.update()
me_cube_015 = bpy.data.meshes.new('Cube.015')
me_cube_015.from_pydata([(-1.0, -1.0, -1.0), (-1.0, -1.0, 1.0), (0.4, -1.0, 0.2), (0.3, -1.0, 0.8), (1.0, -1.0, -1.0), (1.0, -1.0, 1.0), (0.4, 9.313e-10, 0.8), (0.4, -1.0, -1.0), (-1.0, -1.0, 0.0), (0.5, -1.0, -1.0), (1.0, -1.0, 0.0), (-1.0, -1.1, 0.1), (0.4, -1.1, 0.8), (0.6, -1.1, 0.2), (1.0, -1.1, 0.1), (0.6, -1.0, 0.1), (0.4, -1.0, 0.9), (-0.5, -1.0, -1.0), (-0.8, -0.9, 0.9), (-0.7, -1.0, 0.1), (0.5, 9.313e-10, 0.9), (-0.7, -1.1, 0.2), (0.8278, 9.313e-10, 1.0), (-0.4, -1.0, -1.0), (0.7278, -1.1, 0.9), (0.8278, -1.1, 0.1), (0.8278, -1.0, 0.0), (-0.7, -1.0, 0.8), (-0.6, -1.0, 0.2), (-0.6, -1.0, 0.3), (-1.0, -1.1, 0.9), (0.7278, -1.0, 1.0), (0.8278, -1.0, -1.0), (1.0, -1.1, 0.9), (-0.8, -1.1, 0.8), (-0.814, 9.313e-10, 1.0), (-0.7, -1.0, 0.7), (-0.9, -1.1, 0.9), (-0.3, -1.0, -1.0), (-0.8, -1.0, -1.0), (-0.8, -1.1, 0.1), (-0.8, -1.0, 0.0), (-0.6, -0.9, 1.0), (-0.3, -1.0, -0.1), (-0.3, -1.1, -1.49e-08), (-0.6, -1.1, 0.9), (-0.9, -1.0, 1.0), (-1.0, 9.313e-10, 1.0), (1.0, 9.313e-10, 1.0), (-0.7, 9.313e-10, 1.0), (-0.6, 9.313e-10, 0.9), (-0.5, 9.313e-10, 1.0), (0.4, -1.0, 0.3), (0.3, -1.0, 0.7), (0.3, 9.313e-10, 0.9), (0.3, -1.0, -1.0), (0.1, -0.8, 0.9), (0.3, -1.0, 0.0), (0.3, -1.1, 0.1), (0.2, -1.1, 0.8)], [], [(37, 46, 1, 30), (35, 47, 1, 46), (39, 41, 8, 0), (52, 53, 59, 58), (41, 40, 11, 8), (2, 52, 58, 57), (7, 2, 57, 55), (6, 54, 56, 3), (28, 29, 21, 19), (53, 3, 56, 59), (23, 28, 19, 17), (50, 49, 18, 27), (36, 27, 18, 34), (13, 12, 53, 52), (45, 42, 27, 36), (51, 50, 27, 42), (38, 43, 28, 23), (43, 44, 29, 28), (15, 13, 52, 2), (9, 15, 2, 7), (20, 6, 3, 16), (12, 16, 3, 53), (44, 45, 36, 29), (29, 36, 34, 21), (40, 37, 30, 11), (25, 24, 12, 13), (26, 25, 13, 15), (32, 26, 15, 9), (58, 59, 45, 44), (57, 58, 44, 43), (55, 57, 43, 38), (54, 51, 42, 56), (59, 56, 42, 45), (22, 20, 16, 31), (24, 31, 16, 12), (14, 33, 24, 25), (10, 14, 25, 26), (4, 10, 26, 32), (48, 22, 31, 5), (33, 5, 31, 24), (34, 18, 46, 37), (49, 35, 46, 18), (17, 19, 41, 39), (19, 21, 40, 41), (21, 34, 37, 40)])
me_cube_015.use_remesh_preserve_volume = False
me_cube_015.use_remesh_preserve_attributes = False
me_cube_015.use_mirror_vertex_groups = False
me_cube_015.update()
me_cube_014 = bpy.data.meshes.new('Cube.014')
me_cube_014.from_pydata([(-1.0, -1.0, -1.0), (-1.0, -1.0, 1.0), (0.4, -1.0, 0.1), (0.4, -1.0, 0.9), (1.0, -1.0, -1.0), (1.0, -1.0, 1.0), (0.4, 9.313e-10, 0.9), (0.4, -1.0, -1.0), (-1.0, -1.0, 0.0), (0.5, 9.313e-10, -1.0), (0.5, -1.0, -1.0), (1.0, -1.0, 0.0), (-1.0, -1.1, 0.1), (0.5, -1.1, 0.9), (0.5, -1.1, 0.1), (1.0, -1.1, 0.1), (0.5, -1.0, 0.0), (0.5, -1.0, 1.0), (-0.5, -1.0, -1.0), (-0.5, -1.0, 1.0), (-0.5, -1.0, 0.0), (0.5, 9.313e-10, 1.0), (-0.5, -1.1, 0.1), (0.8278, 9.313e-10, -1.0), (0.8278, 9.313e-10, 1.0), (-0.4, -1.0, -1.0), (0.8278, -1.1, 0.9), (0.8278, -1.1, 0.1), (0.8278, -1.0, 0.0), (-0.4, -1.0, 0.9), (-0.4, -1.0, 0.1), (-0.4, -1.0, 0.2), (-1.0, -1.1, 0.9), (0.8278, -1.0, 1.0), (0.8278, -1.0, -1.0), (1.0, -1.1, 0.9), (-0.5, -1.1, 0.9), (-0.814, 9.313e-10, 1.0), (-0.4, -1.0, 0.8), (-0.814, 9.313e-10, -1.0), (-0.814, -1.1, 0.9), (-0.3, -1.0, -1.0), (-0.814, -1.0, -1.0), (-0.814, -1.1, 0.1), (-0.814, -1.0, 0.0), (-0.3, -1.0, 1.0), (-0.3, -1.0, 0.0), (-0.3, -1.1, 0.1), (-0.3, -1.1, 0.9), (-0.814, -1.0, 1.0), (-1.0, 9.313e-10, -1.0), (-1.0, 9.313e-10, 1.0), (1.0, 9.313e-10, -1.0), (1.0, 9.313e-10, 1.0), (1.0, 9.313e-10, 0.0), (-1.0, 9.313e-10, 0.0), (1.0, 9.313e-10, 0.1), (-1.0, 9.313e-10, 0.1), (-0.5, 9.313e-10, 1.0), (-0.5, 9.313e-10, -1.0), (-0.4, 9.313e-10, 0.9), (-0.4, 9.313e-10, -1.0), (1.0, 9.313e-10, 0.9), (-1.0, 9.313e-10, 0.9), (-0.3, 9.313e-10, 1.0), (-0.3, 9.313e-10, -1.0), (0.4, -1.0, 0.2), (0.4, -1.0, 0.8), (0.4, 9.313e-10, -1.0), (0.3, 9.313e-10, 1.0), (0.3, -1.0, -1.0), (0.3, -1.0, 1.0), (0.3, -1.0, 0.0), (0.3, -1.1, 0.1), (0.3, -1.1, 0.9), (0.3, 9.313e-10, -1.0)], [], [(62, 53, 5, 35), (40, 49, 1, 32), (23, 52, 4, 34), (37, 51, 1, 49), (42, 44, 8, 0), (52, 54, 11, 4), (65, 75, 70, 41), (66, 67, 74, 73), (44, 43, 12, 8), (54, 56, 15, 11), (2, 66, 73, 72), (7, 2, 72, 70), (6, 69, 71, 3), (30, 31, 22, 20), (67, 3, 71, 74), (25, 30, 20, 18), (60, 58, 19, 29), (39, 59, 18, 42), (38, 29, 19, 36), (14, 13, 67, 66), (48, 45, 29, 38), (64, 60, 29, 45), (41, 46, 30, 25), (46, 47, 31, 30), (16, 14, 66, 2), (10, 16, 2, 7), (59, 61, 25, 18), (21, 6, 3, 17), (13, 17, 3, 67), (47, 48, 38, 31), (75, 68, 7, 70), (31, 38, 36, 22), (43, 40, 32, 12), (56, 62, 35, 15), (27, 26, 13, 14), (28, 27, 14, 16), (34, 28, 16, 10), (73, 74, 48, 47), (72, 73, 47, 46), (70, 72, 46, 41), (69, 64, 45, 71), (74, 71, 45, 48), (24, 21, 17, 33), (26, 33, 17, 13), (61, 65, 41, 25), (68, 9, 10, 7), (9, 23, 34, 10), (15, 35, 26, 27), (12, 32, 63, 57), (11, 15, 27, 28), (4, 11, 28, 34), (53, 24, 33, 5), (35, 5, 33, 26), (36, 19, 49, 40), (8, 12, 57, 55), (58, 37, 49, 19), (0, 8, 55, 50), (18, 20, 44, 42), (20, 22, 43, 44), (50, 39, 42, 0), (22, 36, 40, 43), (32, 1, 51, 63)])
me_cube_014.use_remesh_preserve_volume = False
me_cube_014.use_remesh_preserve_attributes = False
me_cube_014.use_mirror_vertex_groups = False
me_cube_014.update()
me_cube_001 = bpy.data.meshes.new('Cube.001')
me_cube_001.from_pydata([(-1.0, 2.513, 0.1457), (1.0, 2.513, 0.1457), (-1.0, 2.513, -0.7543), (1.0, 2.513, -0.7543), (-1.0, 1.013, 0.7457), (1.0, 1.013, 0.7457), (-1.0, 1.013, -1.454), (1.0, 1.013, -1.454), (-1.0, -0.9873, 1.046), (1.0, -0.9873, 1.046), (-1.0, -0.9873, -1.654), (1.0, -0.9873, -1.654), (-1.0, -2.987, 0.7457), (1.0, -2.987, 0.7457), (-1.0, -2.987, 0.3457), (1.0, -2.987, 0.3457)], [], [(5, 7, 3, 1), (4, 5, 1, 0), (7, 6, 2, 3), (2, 0, 1, 3), (11, 10, 6, 7), (10, 8, 4, 6), (9, 11, 7, 5), (6, 4, 0, 2), (14, 12, 8, 10), (13, 15, 11, 9), (12, 13, 9, 8), (8, 9, 5, 4), (15, 14, 10, 11), (14, 15, 13, 12)])
me_cube_001.materials.append(mat_material)
me_cube_001.use_remesh_preserve_volume = False
me_cube_001.use_remesh_preserve_attributes = False
me_cube_001.use_mirror_vertex_groups = False
me_cube_001.update()
me_cube_013 = bpy.data.meshes.new('Cube.013')
me_cube_013.from_pydata([(1.0, -2.0, -20.0), (-1.0, -2.0, -20.0), (1.0, -2.0, -5.2), (-1.0, -2.0, -5.2), (1.0, -10.0, -20.0), (-1.0, -10.0, -20.0), (1.0, -10.0, -8.0), (-1.0, -10.0, -8.0), (1.0, 10.0, -20.0), (-1.0, 10.0, -20.0), (1.0, 10.0, 0.0), (-1.0, 10.0, 0.0), (1.0, 7.0, 3.0), (-1.0, 7.0, 3.0), (1.0, 7.0, 2.0), (-1.0, 7.0, 2.0), (1.0, -8.0, -2.0), (-1.0, -8.0, -2.0), (1.0, -8.0, -3.0), (-1.0, -8.0, -3.0), (1.0, -2.0, 2.0), (1.0, -2.0, -1.0), (-1.0, -2.0, 2.0), (-1.0, -2.0, -1.0)], [], [(0, 4, 5, 1), (4, 6, 7, 5), (3, 1, 5, 7), (3, 7, 6, 2), (2, 6, 4, 0), (0, 1, 9, 8), (2, 0, 8, 10), (3, 11, 9, 1), (2, 10, 11, 3), (10, 8, 9, 11), (20, 12, 13, 22), (21, 23, 15, 14), (20, 21, 14, 12), (22, 23, 19, 17), (17, 19, 18, 16), (13, 12, 14, 15), (13, 15, 23, 22), (16, 18, 21, 20), (18, 19, 23, 21), (16, 20, 22, 17)])
me_cube_013.materials.append(mat_material)
me_cube_013.use_remesh_preserve_volume = False
me_cube_013.use_remesh_preserve_attributes = False
me_cube_013.use_mirror_vertex_groups = False
me_cube_013.update()
me_cube_012 = bpy.data.meshes.new('Cube.012')
me_cube_012.from_pydata([(1.0, 5.6, -20.0), (1.0, 4.0, -20.0), (1.0, 2.0, -20.0), (1.0, -6.0, -20.0), (1.0, -6.6, -20.0), (-1.0, -6.6, -20.0), (-1.0, -6.0, -20.0), (-1.0, 2.0, -20.0), (-1.0, 4.0, -20.0), (-1.0, 5.6, -20.0), (1.0, 5.6, -3.0), (1.0, 4.0, -5.2), (1.0, 2.0, -5.4), (1.0, -6.0, -5.3), (1.0, -6.6, -3.1), (-1.0, -6.6, -3.1), (-1.0, -6.0, -5.3), (-1.0, 2.0, -5.4), (-1.0, 4.0, -5.2), (-1.0, 5.6, -3.0), (1.0, -7.0, -20.0), (-1.0, -7.0, -20.0), (1.0, -7.0, -0.3), (-1.0, -7.0, -0.3), (1.0, -9.0, -20.0), (-1.0, -9.0, -20.0), (1.0, -9.0, -0.1), (-1.0, -9.0, -0.1), (1.0, -12.0, -20.0), (-1.0, -12.0, -20.0), (1.0, -12.0, 0.0), (-1.0, -12.0, 0.0), (1.0, 6.0, -20.0), (-1.0, 6.0, -20.0), (1.0, 6.0, 0.2), (-1.0, 6.0, 0.2), (1.0, 7.0, -20.0), (-1.0, 7.0, -20.0), (1.0, 7.0, 0.3), (-1.0, 7.0, 0.3), (1.0, 10.0, -20.0), (-1.0, 10.0, -20.0), (1.0, 10.0, 0.0), (-1.0, 10.0, 0.0), (1.0, -3.0, 1.932), (-1.0, -3.0, 1.932), (1.0, -3.0, 2.332), (-1.0, -3.0, 2.332), (1.0, -1.0, -0.0678), (-1.0, -1.0, -0.0678), (1.0, -1.0, 2.632), (-1.0, -1.0, 2.632), (1.0, 1.0, 0.1322), (-1.0, 1.0, 0.1322), (1.0, 1.0, 2.332), (-1.0, 1.0, 2.332), (1.0, 2.5, 0.8322), (-1.0, 2.5, 0.8322), (1.0, 2.5, 1.732), (-1.0, 2.5, 1.732)], [], [(3, 13, 14, 4), (32, 0, 9, 33), (34, 10, 0, 32), (6, 16, 17, 7), (7, 17, 18, 8), (8, 18, 19, 9), (13, 16, 15, 14), (0, 10, 11, 1), (1, 11, 12, 2), (2, 12, 13, 3), (3, 4, 5, 6), (10, 19, 18, 11), (11, 18, 17, 12), (12, 17, 16, 13), (19, 10, 34, 35), (0, 1, 8, 9), (1, 2, 7, 8), (2, 3, 6, 7), (4, 20, 21, 5), (14, 22, 20, 4), (22, 23, 27, 26), (24, 28, 29, 25), (5, 21, 23, 15), (15, 23, 22, 14), (26, 27, 31, 30), (20, 22, 26, 24), (23, 21, 25, 27), (21, 20, 24, 25), (26, 30, 28, 24), (25, 29, 31, 27), (28, 30, 31, 29), (33, 35, 39, 37), (37, 41, 40, 36), (32, 33, 37, 36), (35, 34, 38, 39), (34, 32, 36, 38), (38, 42, 43, 39), (42, 40, 41, 43), (36, 40, 42, 38), (19, 35, 33, 9), (37, 39, 43, 41), (45, 44, 46, 47), (44, 45, 49, 48), (51, 50, 54, 55), (47, 46, 50, 51), (46, 44, 48, 50), (45, 47, 51, 49), (53, 55, 59, 57), (50, 48, 52, 54), (49, 51, 55, 53), (48, 49, 53, 52), (57, 59, 58, 56), (52, 53, 57, 56), (55, 54, 58, 59), (54, 52, 56, 58), (15, 16, 6, 5)])
me_cube_012.materials.append(mat_material)
me_cube_012.use_remesh_preserve_volume = False
me_cube_012.use_remesh_preserve_attributes = False
me_cube_012.use_mirror_vertex_groups = False
me_cube_012.update()
me_cube_011 = bpy.data.meshes.new('Cube.011')
me_cube_011.from_pydata([(1.0, 2.0, -20.0), (1.0, 1.0, -20.0), (1.0, 0.0, -20.0), (1.0, -1.0, -20.0), (1.0, -2.0, -20.0), (1.0, -4.0, -20.0), (-1.0, -4.0, -20.0), (-1.0, -2.0, -20.0), (-1.0, -1.0, -20.0), (-1.0, 0.0, -20.0), (-1.0, 1.0, -20.0), (-1.0, 2.0, -20.0), (1.0, 2.0, -3.0), (1.0, 1.0, -3.2), (1.0, -2.384e-07, -3.3), (1.0, -1.0, -3.3), (1.0, -2.0, -3.1), (1.0, -4.0, -2.1), (-1.0, -4.0, -2.1), (-1.0, -2.0, -3.1), (-1.0, -1.0, -3.3), (-1.0, 4.172e-07, -3.3), (-1.0, 1.0, -3.2), (-1.0, 2.0, -3.0), (1.0, -7.0, -20.0), (-1.0, -7.0, -20.0), (1.0, -7.0, -0.3), (-1.0, -7.0, -0.3), (1.0, -8.0, -20.0), (-1.0, -8.0, -20.0), (1.0, -8.0, -0.2), (-1.0, -8.0, -0.2), (1.0, -10.0, -20.0), (-1.0, -10.0, -20.0), (1.0, -10.0, 0.0), (-1.0, -10.0, 0.0), (1.0, 6.0, -20.0), (-1.0, 6.0, -20.0), (1.0, 6.0, 0.2), (-1.0, 6.0, 0.2), (1.0, 7.0, -20.0), (-1.0, 7.0, -20.0), (1.0, 7.0, 0.3), (-1.0, 7.0, 0.3), (1.0, 10.0, -20.0), (-1.0, 10.0, -20.0), (1.0, 10.0, 0.0), (-1.0, 10.0, 0.0), (1.0, 4.0, 3.0), (-1.0, 4.0, 3.0), (1.0, 4.0, 2.4), (-1.0, 4.0, 2.4), (1.0, -1.0, 5.4), (-1.0, -1.0, 5.4), (1.0, -1.0, 2.2), (-1.0, -1.0, 2.2), (1.0, -2.0, 5.4), (-1.0, -2.0, 5.4), (1.0, -2.0, 2.5), (-1.0, -2.0, 2.5), (1.0, -4.0, 3.9), (-1.0, -4.0, 3.9), (1.0, -4.0, 2.9), (-1.0, -4.0, 2.9), (1.0, -3.0, 0.6322), (-1.0, -3.0, 0.6322), (1.0, -3.0, 1.032), (-1.0, -3.0, 1.032), (1.0, -1.0, -0.5678), (-1.0, -1.0, -0.5678), (1.0, -1.0, 1.232), (-1.0, -1.0, 1.232), (1.0, 1.0, -0.3678), (-1.0, 1.0, -0.3678), (1.0, 1.0, 1.232), (-1.0, 1.0, 1.232), (1.0, 2.5, 0.8322), (-1.0, 2.5, 0.8322), (1.0, 2.5, 1.232), (-1.0, 2.5, 1.232), (-1.0, 3.0, 3.6), (-1.0, 1.0, 4.5), (-1.0, -6.676e-06, 4.8), (1.0, -6.676e-06, 4.8), (1.0, 1.0, 4.5), (1.0, 3.0, 3.6), (1.0, 3.0, 2.4), (1.0, 1.0, 2.2), (1.0, 0.0, 2.2), (-1.0, 0.0, 2.2), (-1.0, 1.0, 2.2), (-1.0, 3.0, 2.4)], [], [(18, 19, 7, 6), (36, 0, 11, 37), (38, 12, 0, 36), (7, 19, 20, 8), (8, 20, 21, 9), (9, 21, 22, 10), (10, 22, 23, 11), (16, 17, 5, 4), (0, 12, 13, 1), (1, 13, 14, 2), (2, 14, 15, 3), (3, 15, 16, 4), (18, 17, 16, 19), (12, 23, 22, 13), (13, 22, 21, 14), (14, 21, 20, 15), (15, 20, 19, 16), (23, 12, 38, 39), (4, 5, 6, 7), (0, 1, 10, 11), (1, 2, 9, 10), (2, 3, 8, 9), (3, 4, 7, 8), (5, 24, 25, 6), (17, 26, 24, 5), (26, 27, 31, 30), (28, 32, 33, 29), (6, 25, 27, 18), (18, 27, 26, 17), (30, 31, 35, 34), (24, 26, 30, 28), (27, 25, 29, 31), (25, 24, 28, 29), (30, 34, 32, 28), (29, 33, 35, 31), (32, 34, 35, 33), (37, 39, 43, 41), (41, 45, 44, 40), (36, 37, 41, 40), (39, 38, 42, 43), (38, 36, 40, 42), (42, 46, 47, 43), (46, 44, 45, 47), (40, 44, 46, 42), (23, 39, 37, 11), (41, 43, 47, 45), (49, 48, 50, 51), (83, 82, 53, 52), (55, 54, 58, 59), (89, 88, 54, 55), (88, 83, 52, 54), (82, 89, 55, 53), (57, 59, 63, 61), (54, 52, 56, 58), (53, 55, 59, 57), (52, 53, 57, 56), (61, 63, 62, 60), (56, 57, 61, 60), (59, 58, 62, 63), (58, 56, 60, 62), (65, 64, 66, 67), (64, 65, 69, 68), (71, 70, 74, 75), (67, 66, 70, 71), (66, 64, 68, 70), (65, 67, 71, 69), (73, 75, 79, 77), (70, 68, 72, 74), (69, 71, 75, 73), (68, 69, 73, 72), (77, 79, 78, 76), (72, 73, 77, 76), (75, 74, 78, 79), (74, 72, 76, 78), (49, 51, 91, 80), (80, 91, 90, 81), (81, 90, 89, 82), (50, 48, 85, 86), (86, 85, 84, 87), (87, 84, 83, 88), (51, 50, 86, 91), (91, 86, 87, 90), (90, 87, 88, 89), (48, 49, 80, 85), (85, 80, 81, 84), (84, 81, 82, 83)])
me_cube_011.materials.append(mat_material)
me_cube_011.use_remesh_preserve_volume = False
me_cube_011.use_remesh_preserve_attributes = False
me_cube_011.use_mirror_vertex_groups = False
me_cube_011.update()
me_cube_010 = bpy.data.meshes.new('Cube.010')
me_cube_010.from_pydata([(1.0, 2.0, -20.0), (1.0, 1.0, -20.0), (1.0, 0.0, -20.0), (1.0, -1.0, -20.0), (1.0, -2.0, -20.0), (1.0, -4.0, -20.0), (-1.0, -4.0, -20.0), (-1.0, -2.0, -20.0), (-1.0, -1.0, -20.0), (-1.0, 0.0, -20.0), (-1.0, 1.0, -20.0), (-1.0, 2.0, -20.0), (1.0, 2.0, 0.1), (1.0, 1.0, -5.96e-08), (1.0, -2.384e-07, -5.96e-08), (1.0, -1.0, 0.1), (1.0, -2.0, 1.788e-07), (1.0, -4.0, -0.1), (-1.0, -4.0, -0.1), (-1.0, -2.0, 1.788e-07), (-1.0, -1.0, 0.1), (-1.0, 4.172e-07, -5.96e-08), (-1.0, 1.0, -5.96e-08), (-1.0, 2.0, 0.1), (1.0, -7.0, -20.0), (-1.0, -7.0, -20.0), (1.0, -7.0, -0.3), (-1.0, -7.0, -0.3), (1.0, -8.0, -20.0), (-1.0, -8.0, -20.0), (1.0, -8.0, -0.5), (-1.0, -8.0, -0.5), (1.0, -10.0, -20.0), (-1.0, -10.0, -20.0), (1.0, -10.0, 0.0), (-1.0, -10.0, 0.0), (1.0, 6.0, -20.0), (-1.0, 6.0, -20.0), (1.0, 6.0, 0.2), (-1.0, 6.0, 0.2), (1.0, 7.0, -20.0), (-1.0, 7.0, -20.0), (1.0, 7.0, 0.3), (-1.0, 7.0, 0.3), (1.0, 10.0, -20.0), (-1.0, 10.0, -20.0), (1.0, 10.0, 0.0), (-1.0, 10.0, 0.0), (1.0, 4.0, 4.4), (-1.0, 4.0, 4.4), (1.0, 4.0, 3.0), (-1.0, 4.0, 3.0), (1.0, -6.676e-06, 5.2), (-1.0, -6.676e-06, 5.2), (1.0, 0.0, 2.7), (-1.0, 0.0, 2.7), (1.0, -1.0, 5.2), (-1.0, -1.0, 5.2), (1.0, -1.0, 3.0), (-1.0, -1.0, 3.0), (1.0, -2.0, 5.0), (-1.0, -2.0, 5.0), (1.0, -2.0, 3.0), (-1.0, -2.0, 3.0), (1.0, -5.0, 3.5), (-1.0, -5.0, 3.5), (1.0, -5.0, 2.5), (-1.0, -5.0, 2.5), (1.0, 6.0, 3.8), (-1.0, 6.0, 3.8), (1.0, 6.0, 3.2), (-1.0, 6.0, 3.2)], [], [(18, 19, 7, 6), (36, 0, 11, 37), (38, 12, 0, 36), (7, 19, 20, 8), (8, 20, 21, 9), (9, 21, 22, 10), (10, 22, 23, 11), (16, 17, 5, 4), (0, 12, 13, 1), (1, 13, 14, 2), (2, 14, 15, 3), (3, 15, 16, 4), (18, 17, 16, 19), (12, 23, 22, 13), (13, 22, 21, 14), (14, 21, 20, 15), (15, 20, 19, 16), (23, 12, 38, 39), (4, 5, 6, 7), (0, 1, 10, 11), (1, 2, 9, 10), (2, 3, 8, 9), (3, 4, 7, 8), (5, 24, 25, 6), (17, 26, 24, 5), (26, 27, 31, 30), (28, 32, 33, 29), (6, 25, 27, 18), (18, 27, 26, 17), (30, 31, 35, 34), (24, 26, 30, 28), (27, 25, 29, 31), (25, 24, 28, 29), (30, 34, 32, 28), (29, 33, 35, 31), (32, 34, 35, 33), (37, 39, 43, 41), (41, 45, 44, 40), (36, 37, 41, 40), (39, 38, 42, 43), (38, 36, 40, 42), (42, 46, 47, 43), (46, 44, 45, 47), (40, 44, 46, 42), (23, 39, 37, 11), (41, 43, 47, 45), (51, 49, 69, 71), (48, 49, 53, 52), (55, 54, 58, 59), (51, 50, 54, 55), (50, 48, 52, 54), (49, 51, 55, 53), (57, 59, 63, 61), (54, 52, 56, 58), (53, 55, 59, 57), (52, 53, 57, 56), (62, 60, 64, 66), (56, 57, 61, 60), (59, 58, 62, 63), (58, 56, 60, 62), (65, 67, 66, 64), (61, 63, 67, 65), (60, 61, 65, 64), (63, 62, 66, 67), (69, 68, 70, 71), (49, 48, 68, 69), (50, 51, 71, 70), (48, 50, 70, 68)])
me_cube_010.materials.append(mat_material)
me_cube_010.use_remesh_preserve_volume = False
me_cube_010.use_remesh_preserve_attributes = False
me_cube_010.use_mirror_vertex_groups = False
me_cube_010.update()
me_cube_009 = bpy.data.meshes.new('Cube.009')
me_cube_009.from_pydata([(-1.0, -5.0, -20.0), (-1.0, 5.0, -20.0), (1.0, 5.0, -20.0), (1.0, -5.0, -20.0), (-1.0, -5.0, 2.0), (-1.0, 5.0, -2.0), (1.0, 5.0, -2.0), (1.0, -5.0, 2.0), (-1.0, -4.0, -20.0), (-1.0, -2.0, -20.0), (-1.0, -1.0, -20.0), (-1.0, 1.0, -20.0), (-1.0, 4.0, -20.0), (1.0, 4.0, -20.0), (1.0, 1.0, -20.0), (1.0, -1.0, -20.0), (1.0, -2.0, -20.0), (1.0, -4.0, -20.0), (-1.0, -4.0, 1.7), (-1.0, -2.0, 0.8), (-1.0, -1.0, 0.3), (-1.0, 1.0, -0.5), (-1.0, 4.0, -1.6), (1.0, 4.0, -1.6), (1.0, 1.0, -0.5), (1.0, -1.0, 0.3), (1.0, -2.0, 0.8), (1.0, -4.0, 1.7)], [], [(12, 1, 2, 13), (22, 23, 6, 5), (12, 22, 5, 1), (1, 5, 6, 2), (17, 27, 7, 3), (4, 0, 3, 7), (2, 6, 23, 13), (24, 25, 15, 14), (26, 27, 17, 16), (15, 25, 26, 16), (18, 19, 9, 8), (0, 4, 18, 8), (20, 21, 11, 10), (9, 19, 20, 10), (26, 19, 18, 27), (4, 7, 27, 18), (24, 21, 20, 25), (19, 26, 25, 20), (23, 22, 21, 24), (8, 9, 16, 17), (0, 8, 17, 3), (10, 11, 14, 15), (9, 10, 15, 16), (14, 11, 12, 13), (23, 24, 14, 13), (22, 12, 11, 21)])
me_cube_009.materials.append(mat_material)
me_cube_009.use_remesh_preserve_volume = False
me_cube_009.use_remesh_preserve_attributes = False
me_cube_009.use_mirror_vertex_groups = False
me_cube_009.update()
me_cube_006 = bpy.data.meshes.new('Cube.006')
me_cube_006.from_pydata([(1.0, 2.0, -20.0), (1.0, 1.0, -20.0), (1.0, 0.0, -20.0), (1.0, -1.0, -20.0), (1.0, -2.0, -20.0), (1.0, -4.0, -20.0), (-1.0, -4.0, -20.0), (-1.0, -2.0, -20.0), (-1.0, -1.0, -20.0), (-1.0, 0.0, -20.0), (-1.0, 1.0, -20.0), (-1.0, 2.0, -20.0), (1.0, 2.0, 1.0), (1.0, 1.0, 0.9), (1.0, -2.384e-07, 0.9), (1.0, -1.0, 1.0), (1.0, -2.0, 0.9), (1.0, -4.0, -0.1), (-1.0, -4.0, -0.1), (-1.0, -2.0, 0.9), (-1.0, -1.0, 1.0), (-1.0, 4.172e-07, 0.9), (-1.0, 1.0, 0.9), (-1.0, 2.0, 1.0), (1.0, -7.0, -20.0), (-1.0, -7.0, -20.0), (1.0, -7.0, -0.3), (-1.0, -7.0, -0.3), (1.0, -8.0, -20.0), (-1.0, -8.0, -20.0), (1.0, -8.0, -0.5), (-1.0, -8.0, -0.5), (1.0, -10.0, -20.0), (-1.0, -10.0, -20.0), (1.0, -10.0, 0.0), (-1.0, -10.0, 0.0), (1.0, 6.0, -20.0), (-1.0, 6.0, -20.0), (1.0, 6.0, 0.2), (-1.0, 6.0, 0.2), (1.0, 7.0, -20.0), (-1.0, 7.0, -20.0), (1.0, 7.0, 0.3), (-1.0, 7.0, 0.3), (1.0, 10.0, -20.0), (-1.0, 10.0, -20.0), (1.0, 10.0, 0.0), (-1.0, 10.0, 0.0), (1.0, 2.0, 3.0), (-1.0, 2.0, 3.0), (1.0, 1.5, 2.1), (-1.0, 1.5, 2.1), (1.0, -6.676e-06, 5.0), (-1.0, -6.676e-06, 5.0), (1.0, 0.0, 2.0), (-1.0, 0.0, 2.0), (1.0, -1.0, 5.0), (-1.0, -1.0, 5.0), (1.0, -1.0, 2.0), (-1.0, -1.0, 2.0), (1.0, -2.5, 3.5), (-1.0, -2.5, 3.5), (1.0, -2.0, 2.3), (-1.0, -2.0, 2.3)], [], [(18, 19, 7, 6), (36, 0, 11, 37), (38, 12, 0, 36), (7, 19, 20, 8), (8, 20, 21, 9), (9, 21, 22, 10), (10, 22, 23, 11), (16, 17, 5, 4), (0, 12, 13, 1), (1, 13, 14, 2), (2, 14, 15, 3), (3, 15, 16, 4), (18, 17, 16, 19), (12, 23, 22, 13), (13, 22, 21, 14), (14, 21, 20, 15), (15, 20, 19, 16), (23, 12, 38, 39), (4, 5, 6, 7), (0, 1, 10, 11), (1, 2, 9, 10), (2, 3, 8, 9), (3, 4, 7, 8), (5, 24, 25, 6), (17, 26, 24, 5), (26, 27, 31, 30), (28, 32, 33, 29), (6, 25, 27, 18), (18, 27, 26, 17), (30, 31, 35, 34), (24, 26, 30, 28), (27, 25, 29, 31), (25, 24, 28, 29), (30, 34, 32, 28), (29, 33, 35, 31), (32, 34, 35, 33), (37, 39, 43, 41), (41, 45, 44, 40), (36, 37, 41, 40), (39, 38, 42, 43), (38, 36, 40, 42), (42, 46, 47, 43), (46, 44, 45, 47), (40, 44, 46, 42), (23, 39, 37, 11), (41, 43, 47, 45), (49, 48, 50, 51), (48, 49, 53, 52), (55, 54, 58, 59), (51, 50, 54, 55), (50, 48, 52, 54), (49, 51, 55, 53), (57, 59, 63, 61), (54, 52, 56, 58), (53, 55, 59, 57), (52, 53, 57, 56), (61, 63, 62, 60), (56, 57, 61, 60), (59, 58, 62, 63), (58, 56, 60, 62)])
me_cube_006.materials.append(mat_material)
me_cube_006.use_remesh_preserve_volume = False
me_cube_006.use_remesh_preserve_attributes = False
me_cube_006.use_mirror_vertex_groups = False
me_cube_006.update()
me_cube_004 = bpy.data.meshes.new('Cube.004')
me_cube_004.from_pydata([(-1.0, -5.0, -20.0), (-1.0, 5.0, -20.0), (1.0, 5.0, -20.0), (1.0, -5.0, -20.0), (-1.0, -5.0, 3.0), (-1.0, 5.0, -3.0), (1.0, 5.0, -3.0), (1.0, -5.0, 3.0), (-1.0, -3.0, -20.0), (-1.0, -1.0, -20.0), (-1.0, 3.0, -20.0), (1.0, 3.0, -20.0), (1.0, -1.0, -20.0), (1.0, -3.0, -20.0), (-1.0, -3.0, 2.6), (-1.0, -1.0, 0.9), (-1.0, 3.0, -2.2), (1.0, 3.0, -2.2), (1.0, -1.0, 0.9), (1.0, -3.0, 2.6)], [], [(17, 18, 12, 11), (0, 8, 13, 3), (7, 19, 14, 4), (1, 5, 6, 2), (4, 14, 8, 0), (4, 0, 3, 7), (15, 16, 10, 9), (18, 19, 13, 12), (13, 19, 7, 3), (14, 15, 9, 8), (17, 16, 15, 18), (10, 16, 5, 1), (18, 15, 14, 19), (9, 10, 11, 12), (16, 17, 6, 5), (8, 9, 12, 13), (10, 1, 2, 11), (6, 17, 11, 2)])
me_cube_004.materials.append(mat_material)
me_cube_004.use_remesh_preserve_volume = False
me_cube_004.use_remesh_preserve_attributes = False
me_cube_004.use_mirror_vertex_groups = False
me_cube_004.update()
me_cube_003 = bpy.data.meshes.new('Cube.003')
me_cube_003.from_pydata([(1.0, 5.0, -20.0), (1.0, -5.0, -20.0), (-1.0, -5.0, -20.0), (-1.0, 5.0, -20.0), (1.0, 5.0, 0.0), (1.0, -5.0, 0.0), (-1.0, -5.0, 0.0), (-1.0, 5.0, 0.0), (1.0, 1.0, -20.0), (1.0, 0.0, -20.0), (1.0, -2.0, -20.0), (1.0, -3.0, -20.0), (-1.0, -3.0, -20.0), (-1.0, -2.0, -20.0), (-1.0, 0.0, -20.0), (-1.0, 1.0, -20.0), (1.0, 1.0, 0.2), (1.0, -2.384e-07, -5.96e-08), (1.0, -2.0, -0.1117), (1.0, -3.0, -0.0117), (-1.0, -3.0, -0.0117), (-1.0, -2.0, -0.1117), (-1.0, 4.172e-07, -5.96e-08), (-1.0, 1.0, 0.2)], [], [(1, 5, 6, 2), (4, 0, 3, 7), (21, 22, 14, 13), (12, 20, 21, 13), (14, 22, 23, 15), (23, 7, 3, 15), (4, 16, 8, 0), (17, 18, 10, 9), (8, 16, 17, 9), (11, 19, 5, 1), (10, 18, 19, 11), (7, 23, 16, 4), (21, 18, 17, 22), (16, 23, 22, 17), (19, 20, 6, 5), (18, 21, 20, 19), (0, 8, 15, 3), (9, 10, 13, 14), (8, 9, 14, 15), (11, 1, 2, 12), (10, 11, 12, 13), (6, 20, 12, 2)])
me_cube_003.materials.append(mat_material)
me_cube_003.use_remesh_preserve_volume = False
me_cube_003.use_remesh_preserve_attributes = False
me_cube_003.use_mirror_vertex_groups = False
me_cube_003.update()
me_cube_002 = bpy.data.meshes.new('Cube.002')
me_cube_002.from_pydata([(1.0, -5.0, -20.0), (-1.0, -5.0, -20.0), (1.0, -5.0, -4.2), (-1.0, -5.0, -4.2), (1.0, 3.0, -20.0), (1.0, 1.0, -20.0), (1.0, -2.0, -20.0), (-1.0, -2.0, -20.0), (-1.0, 1.0, -20.0), (-1.0, 3.0, -20.0), (1.0, 3.0, -2.1), (1.0, 1.0, -3.2), (1.0, -2.0, -4.2), (-1.0, -2.0, -4.2), (-1.0, 1.0, -3.2), (-1.0, 3.0, -2.1), (1.0, -6.0, -20.0), (-1.0, -6.0, -20.0), (1.0, -6.0, -4.0), (-1.0, -6.0, -4.0), (1.0, -8.0, -20.0), (-1.0, -8.0, -20.0), (1.0, -8.0, -2.9), (-1.0, -8.0, -2.9), (1.0, -9.0, -20.0), (-1.0, -9.0, -20.0), (1.0, -9.0, -2.2), (-1.0, -9.0, -2.2), (1.0, -10.0, -20.0), (-1.0, -10.0, -20.0), (1.0, -10.0, -2.0), (-1.0, -10.0, -2.0), (1.0, 6.0, -20.0), (-1.0, 6.0, -20.0), (1.0, 6.0, -1.1), (-1.0, 6.0, -1.1), (1.0, 8.0, -20.0), (-1.0, 8.0, -20.0), (1.0, 8.0, -0.4), (-1.0, 8.0, -0.4), (1.0, 10.0, -20.0), (-1.0, 10.0, -20.0), (1.0, 10.0, 0.0), (-1.0, 10.0, 0.0), (1.0, -5.0, 2.7), (1.0, 5.0, 3.3), (-1.0, 5.0, 3.3), (-1.0, -5.0, 2.7), (1.0, -5.0, -0.7), (1.0, 5.0, 1.7), (-1.0, 5.0, 1.7), (-1.0, -5.0, -0.7), (1.0, -2.0, 3.0), (1.0, -6.636e-06, 3.5), (1.0, 1.0, 3.7), (1.0, 2.0, 3.6), (1.0, 4.0, 3.3), (-1.0, 4.0, 3.3), (-1.0, 2.0, 3.6), (-1.0, 1.0, 3.7), (-1.0, -6.398e-06, 3.5), (-1.0, -2.0, 3.0), (1.0, -2.0, 0.5), (1.0, -5.325e-07, 1.0), (1.0, 1.0, 1.4), (1.0, 2.0, 0.8), (1.0, 4.0, 0.9), (-1.0, 4.0, 0.9), (-1.0, 2.0, 0.8), (-1.0, 1.0, 1.4), (-1.0, -9.497e-07, 1.0), (-1.0, -2.0, 0.5), (1.0, -6.0, 2.9), (-1.0, -6.0, 2.9), (1.0, -6.0, 0.3), (-1.0, -6.0, 0.3), (1.0, -8.0, 2.1), (-1.0, -8.0, 2.1), (1.0, -8.0, 1.3), (-1.0, -8.0, 1.3), (1.0, -8.7, 2.1), (-1.0, -8.7, 2.1), (1.0, -9.0, 1.7), (-1.0, -9.0, 1.7), (1.0, 7.0, 3.0), (-1.0, 7.0, 3.0), (1.0, 7.0, 2.0), (-1.0, 7.0, 2.0), (1.0, 8.0, 2.7), (-1.0, 8.0, 2.7), (1.0, 8.0, 2.0), (-1.0, 8.0, 2.0), (1.0, 9.0, 2.5), (-1.0, 9.0, 2.5), (1.0, 9.0, 2.2), (-1.0, 9.0, 2.2)], [], [(33, 37, 36, 32), (9, 33, 32, 4), (10, 34, 35, 15), (1, 0, 16, 17), (12, 2, 0, 6), (13, 14, 8, 7), (14, 15, 9, 8), (15, 35, 33, 9), (4, 32, 34, 10), (10, 11, 5, 4), (11, 12, 6, 5), (3, 2, 12, 13), (14, 11, 10, 15), (13, 12, 11, 14), (6, 0, 1, 7), (4, 5, 8, 9), (5, 6, 7, 8), (67, 68, 58, 57), (18, 22, 20, 16), (2, 3, 19, 18), (3, 1, 17, 19), (0, 2, 18, 16), (17, 21, 23, 19), (18, 19, 23, 22), (23, 21, 25, 27), (26, 27, 31, 30), (21, 20, 24, 25), (22, 23, 27, 26), (20, 22, 26, 24), (28, 30, 31, 29), (24, 26, 30, 28), (27, 25, 29, 31), (25, 24, 28, 29), (35, 34, 38, 39), (37, 41, 40, 36), (32, 36, 38, 34), (35, 39, 37, 33), (38, 42, 43, 39), (36, 40, 42, 38), (3, 13, 7, 1), (39, 43, 41, 37), (42, 40, 41, 43), (56, 45, 46, 57), (66, 67, 50, 49), (56, 66, 49, 45), (49, 86, 84, 45), (47, 51, 75, 73), (46, 50, 67, 57), (70, 71, 61, 60), (58, 68, 69, 59), (59, 69, 70, 60), (71, 51, 47, 61), (48, 62, 52, 44), (62, 63, 53, 52), (65, 66, 56, 55), (53, 63, 64, 54), (54, 64, 65, 55), (51, 71, 62, 48), (70, 63, 62, 71), (67, 66, 65, 68), (63, 70, 69, 64), (64, 69, 68, 65), (44, 52, 61, 47), (52, 53, 60, 61), (55, 56, 57, 58), (53, 54, 59, 60), (54, 55, 58, 59), (73, 77, 76, 72), (72, 76, 78, 74), (44, 47, 73, 72), (48, 44, 72, 74), (51, 48, 74, 75), (45, 84, 85, 46), (75, 79, 77, 73), (75, 74, 78, 79), (77, 79, 83, 81), (81, 83, 82, 80), (76, 77, 81, 80), (79, 78, 82, 83), (78, 76, 80, 82), (50, 87, 86, 49), (50, 46, 85, 87), (86, 87, 91, 90), (91, 89, 93, 95), (84, 86, 90, 88), (87, 85, 89, 91), (85, 84, 88, 89), (89, 88, 92, 93), (90, 91, 95, 94), (88, 90, 94, 92), (93, 92, 94, 95), (16, 20, 21, 17)])
me_cube_002.materials.append(mat_material)
me_cube_002.use_remesh_preserve_volume = False
me_cube_002.use_remesh_preserve_attributes = False
me_cube_002.use_mirror_vertex_groups = False
me_cube_002.update()
me_cube = bpy.data.meshes.new('Cube')
me_cube.from_pydata([(1.0, 5.0, -20.0), (1.0, -5.0, -20.0), (-1.0, -5.0, -20.0), (-1.0, 5.0, -20.0), (1.0, 5.0, 3.0), (1.0, -5.0, -3.0), (-1.0, -5.0, -3.0), (-1.0, 5.0, 3.0), (1.0, 3.0, -20.0), (1.0, 1.0, -20.0), (1.0, -1.0, -20.0), (1.0, -3.0, -20.0), (-1.0, -3.0, -20.0), (-1.0, -1.0, -20.0), (-1.0, 1.0, -20.0), (-1.0, 3.0, -20.0), (1.0, 3.0, 2.5), (1.0, 1.0, 1.0), (1.0, -1.0, -0.9), (1.0, -3.0, -2.2), (-1.0, -3.0, -2.2), (-1.0, -1.0, -0.9), (-1.0, 1.0, 1.0), (-1.0, 3.0, 2.5)], [], [(0, 8, 15, 3), (7, 23, 16, 4), (1, 5, 6, 2), (4, 16, 8, 0), (4, 0, 3, 7), (20, 21, 13, 12), (21, 22, 14, 13), (22, 23, 15, 14), (15, 23, 7, 3), (16, 17, 9, 8), (17, 18, 10, 9), (18, 19, 11, 10), (11, 19, 5, 1), (22, 17, 16, 23), (21, 18, 17, 22), (20, 19, 18, 21), (19, 20, 6, 5), (8, 9, 14, 15), (9, 10, 13, 14), (10, 11, 12, 13), (11, 1, 2, 12), (6, 20, 12, 2)])
me_cube.materials.append(mat_material)
me_cube.use_remesh_preserve_volume = False
me_cube.use_remesh_preserve_attributes = False
me_cube.use_mirror_vertex_groups = False
me_cube.update()

# ---- objects
ob_platformverticalinsideedge001 = bpy.data.objects.new('PlatformVerticalInsideEdge001', me_cube_026)
ob_bz_rock_001 = bpy.data.objects.new('bz Rock.001', me_cube_025)
ob_platformvertical001 = bpy.data.objects.new('PlatformVertical001', me_cube_024)
ob_platformverticaledge001 = bpy.data.objects.new('PlatformVerticalEdge001', me_cube_023)
ob_bz_rock = bpy.data.objects.new('bz Rock', me_cube_022)
ob_platforminclined003 = bpy.data.objects.new('PlatformInclined003', me_cube_021)
ob_platformstraight004 = bpy.data.objects.new('PlatformStraight004', me_cube_020)
ob_platforminclined002 = bpy.data.objects.new('PlatformInclined002', me_cube_019)
ob_platforminclined001 = bpy.data.objects.new('PlatformInclined001', me_cube_018)
ob_platformstraight003 = bpy.data.objects.new('PlatformStraight003', me_cube_017)
ob_platformstraight002 = bpy.data.objects.new('PlatformStraight002', me_cube_016)
ob_platformstraight001 = bpy.data.objects.new('PlatformStraight001', me_cube_015)
ob_z_basicprototype = bpy.data.objects.new('z basicPrototype', me_cube_014)
ob_modul_platform_floating = bpy.data.objects.new('modul_platform_floating', me_cube_001)
ob_modul_cave_straight_1_001 = bpy.data.objects.new('modul_cave_straight_1.001', me_cube_013)
ob_exitpoint_009 = bpy.data.objects.new('ExitPoint.009', None)
ob_entrypoint_009 = bpy.data.objects.new('EntryPoint.009', None)
ob_modul_shortcut_1_003 = bpy.data.objects.new('modul_shortcut_1.003', me_cube_012)
ob_exitpoint_008 = bpy.data.objects.new('ExitPoint.008', None)
ob_entrypoint_008 = bpy.data.objects.new('EntryPoint.008', None)
ob_modul_shortcut_1_002 = bpy.data.objects.new('modul_shortcut_1.002', me_cube_011)
ob_entrypoint_007 = bpy.data.objects.new('EntryPoint.007', None)
ob_exitpoint_007 = bpy.data.objects.new('ExitPoint.007', None)
ob_modul_shortcut_1_001 = bpy.data.objects.new('modul_shortcut_1.001', me_cube_010)
ob_entrypoint_005 = bpy.data.objects.new('EntryPoint.005', None)
ob_exitpoint_005 = bpy.data.objects.new('ExitPoint.005', None)
ob_modul_inclined_2 = bpy.data.objects.new('modul_inclined_2', me_cube_009)
ob_exitpoint_006 = bpy.data.objects.new('ExitPoint.006', None)
ob_entrypoint_006 = bpy.data.objects.new('EntryPoint.006', None)
ob_modul_shortcut_1 = bpy.data.objects.new('modul_shortcut_1', me_cube_006)
ob_exitpoint_004 = bpy.data.objects.new('ExitPoint.004', None)
ob_entrypoint_004 = bpy.data.objects.new('EntryPoint.004', None)
ob_modul_inclined_1 = bpy.data.objects.new('modul_inclined_1', me_cube_004)
ob_entrypoint_003 = bpy.data.objects.new('EntryPoint.003', None)
ob_exitpoint_003 = bpy.data.objects.new('ExitPoint.003', None)
ob_modul_straight_1 = bpy.data.objects.new('modul_straight_1', me_cube_003)
ob_exitpoint_002 = bpy.data.objects.new('ExitPoint.002', None)
ob_entrypoint_002 = bpy.data.objects.new('EntryPoint.002', None)
ob_modul_cave_straight_1 = bpy.data.objects.new('modul_cave_straight_1', me_cube_002)
ob_entrypoint_001 = bpy.data.objects.new('EntryPoint.001', None)
ob_exitpoint_001 = bpy.data.objects.new('ExitPoint.001', None)
ob_modul_declined_1 = bpy.data.objects.new('modul_declined_1', me_cube)
ob_exitpoint = bpy.data.objects.new('ExitPoint', None)
ob_entrypoint = bpy.data.objects.new('EntryPoint', None)

# ---- transforms, parenting, visibility, modifiers, constraints
ob_platformverticalinsideedge001.location = (-7.0, 0.0, 8.0)
ob_platformverticalinsideedge001.lineart.crease_threshold = 0.0
_m = ob_platformverticalinsideedge001.modifiers.new('Mirror', 'MIRROR')
_m.use_axis = (False, True, False)
ob_bz_rock_001.location = (2.393, -0.7045, 11.48)
ob_bz_rock_001.rotation_euler = (0.0, 0.5994, 0.0)
ob_bz_rock_001.lineart.crease_threshold = 0.0
ob_platformvertical001.location = (-7.0, 0.0, 10.0)
ob_platformvertical001.lineart.crease_threshold = 0.0
_m = ob_platformvertical001.modifiers.new('Mirror', 'MIRROR')
_m.use_axis = (False, True, False)
ob_platformverticaledge001.location = (-7.0, 0.0, 12.0)
ob_platformverticaledge001.lineart.crease_threshold = 0.0
_m = ob_platformverticaledge001.modifiers.new('Mirror', 'MIRROR')
_m.use_axis = (False, True, False)
ob_bz_rock.location = (-0.06682, 1.814, 12.52)
ob_bz_rock.lineart.crease_threshold = 0.0
ob_platforminclined003.location = (7.0, 0.0, 14.0)
ob_platforminclined003.lineart.crease_threshold = 0.0
_m = ob_platforminclined003.modifiers.new('Mirror', 'MIRROR')
_m.use_axis = (False, True, False)
ob_platformstraight004.location = (1.0, 0.0, 12.0)
ob_platformstraight004.lineart.crease_threshold = 0.0
_m = ob_platformstraight004.modifiers.new('Mirror', 'MIRROR')
_m.use_axis = (False, True, False)
ob_platforminclined002.location = (5.0, 0.0, 13.0)
ob_platforminclined002.lineart.crease_threshold = 0.0
_m = ob_platforminclined002.modifiers.new('Mirror', 'MIRROR')
_m.use_axis = (False, True, False)
ob_platforminclined001.location = (3.0, 0.0, 12.0)
ob_platforminclined001.lineart.crease_threshold = 0.0
_m = ob_platforminclined001.modifiers.new('Mirror', 'MIRROR')
_m.use_axis = (False, True, False)
ob_platformstraight003.location = (-1.0, 0.0, 12.0)
ob_platformstraight003.lineart.crease_threshold = 0.0
_m = ob_platformstraight003.modifiers.new('Mirror', 'MIRROR')
_m.use_axis = (False, True, False)
ob_platformstraight002.location = (-3.0, 0.0, 12.0)
ob_platformstraight002.lineart.crease_threshold = 0.0
_m = ob_platformstraight002.modifiers.new('Mirror', 'MIRROR')
_m.use_axis = (False, True, False)
ob_platformstraight001.location = (-5.0, 0.0, 12.0)
ob_platformstraight001.lineart.crease_threshold = 0.0
_m = ob_platformstraight001.modifiers.new('Mirror', 'MIRROR')
_m.use_axis = (False, True, False)
ob_z_basicprototype.location = (0.0, 0.0, 3.0)
ob_z_basicprototype.hide_viewport = True
ob_z_basicprototype.lineart.crease_threshold = 0.0
_m = ob_z_basicprototype.modifiers.new('Mirror', 'MIRROR')
_m.use_axis = (False, True, False)
ob_modul_platform_floating.location = (0.0, 0.0, 7.0)
ob_modul_platform_floating.rotation_euler = (0.0, -0.0, 1.571)
ob_modul_platform_floating.lock_rotations_4d = False
ob_modul_platform_floating.empty_display_type = 'ARROWS'
ob_modul_platform_floating.hide_viewport = True
ob_modul_platform_floating.lineart.crease_threshold = 0.0
ob_modul_cave_straight_1_001.location = (0.0, 0.0, 0.0)
ob_modul_cave_straight_1_001.rotation_euler = (0.0, -0.0, 1.571)
ob_modul_cave_straight_1_001.lock_rotations_4d = False
ob_modul_cave_straight_1_001.empty_display_type = 'ARROWS'
ob_modul_cave_straight_1_001.hide_viewport = True
ob_modul_cave_straight_1_001.lineart.crease_threshold = 0.0
ob_exitpoint_009.parent = ob_modul_cave_straight_1_001
ob_exitpoint_009.matrix_parent_inverse = Matrix(((-4.371e-08, 1.0, 0.0, 0.0), (-1.0, -4.371e-08, 0.0, 0.0), (0.0, 0.0, 1.0, 0.0), (0.0, 0.0, 0.0, 1.0)))
ob_exitpoint_009.location = (10.0, 0.0, -8.0)
ob_exitpoint_009.empty_image_offset = (0.0, 0.0)
ob_exitpoint_009.hide_viewport = True
ob_exitpoint_009.lineart.crease_threshold = 0.0
ob_entrypoint_009.parent = ob_modul_cave_straight_1_001
ob_entrypoint_009.matrix_parent_inverse = Matrix(((-4.371e-08, 1.0, 0.0, 0.0), (-1.0, -4.371e-08, 0.0, 0.0), (0.0, 0.0, 1.0, 0.0), (0.0, 0.0, 0.0, 1.0)))
ob_entrypoint_009.location = (-10.0, 0.0, 0.0)
ob_entrypoint_009.empty_image_offset = (0.0, 0.0)
ob_entrypoint_009.hide_viewport = True
ob_entrypoint_009.lineart.crease_threshold = 0.0
ob_modul_shortcut_1_003.location = (0.0, 0.0, 0.0)
ob_modul_shortcut_1_003.rotation_euler = (0.0, -0.0, 1.571)
ob_modul_shortcut_1_003.lock_rotations_4d = False
ob_modul_shortcut_1_003.empty_display_type = 'ARROWS'
ob_modul_shortcut_1_003.hide_viewport = True
ob_modul_shortcut_1_003.lineart.crease_threshold = 0.0
ob_exitpoint_008.parent = ob_modul_shortcut_1_003
ob_exitpoint_008.matrix_parent_inverse = Matrix(((-4.371e-08, 1.0, 0.0, 0.0), (-1.0, -4.371e-08, 0.0, 0.0), (0.0, 0.0, 1.0, 0.0), (0.0, 0.0, 0.0, 1.0)))
ob_exitpoint_008.location = (12.0, 0.0, 0.0)
ob_exitpoint_008.empty_image_offset = (0.0, 0.0)
ob_exitpoint_008.hide_viewport = True
ob_exitpoint_008.lineart.crease_threshold = 0.0
ob_entrypoint_008.parent = ob_modul_shortcut_1_003
ob_entrypoint_008.matrix_parent_inverse = Matrix(((-4.371e-08, 1.0, 0.0, 0.0), (-1.0, -4.371e-08, 0.0, 0.0), (0.0, 0.0, 1.0, 0.0), (0.0, 0.0, 0.0, 1.0)))
ob_entrypoint_008.location = (-10.0, 0.0, 0.0)
ob_entrypoint_008.empty_image_offset = (0.0, 0.0)
ob_entrypoint_008.hide_viewport = True
ob_entrypoint_008.lineart.crease_threshold = 0.0
ob_modul_shortcut_1_002.location = (0.0, 0.0, 0.0)
ob_modul_shortcut_1_002.rotation_euler = (0.0, -0.0, 1.571)
ob_modul_shortcut_1_002.lock_rotations_4d = False
ob_modul_shortcut_1_002.empty_display_type = 'ARROWS'
ob_modul_shortcut_1_002.hide_viewport = True
ob_modul_shortcut_1_002.lineart.crease_threshold = 0.0
ob_entrypoint_007.parent = ob_modul_shortcut_1_002
ob_entrypoint_007.matrix_parent_inverse = Matrix(((-4.371e-08, 1.0, 0.0, 0.0), (-1.0, -4.371e-08, 0.0, 0.0), (0.0, 0.0, 1.0, 0.0), (0.0, 0.0, 0.0, 1.0)))
ob_entrypoint_007.location = (-10.0, 0.0, 0.0)
ob_entrypoint_007.empty_image_offset = (0.0, 0.0)
ob_entrypoint_007.hide_viewport = True
ob_entrypoint_007.lineart.crease_threshold = 0.0
ob_exitpoint_007.parent = ob_modul_shortcut_1_002
ob_exitpoint_007.matrix_parent_inverse = Matrix(((-4.371e-08, 1.0, 0.0, 0.0), (-1.0, -4.371e-08, 0.0, 0.0), (0.0, 0.0, 1.0, 0.0), (0.0, 0.0, 0.0, 1.0)))
ob_exitpoint_007.location = (10.0, 0.0, 0.0)
ob_exitpoint_007.empty_image_offset = (0.0, 0.0)
ob_exitpoint_007.hide_viewport = True
ob_exitpoint_007.lineart.crease_threshold = 0.0
ob_modul_shortcut_1_001.location = (0.0, 0.0, 0.0)
ob_modul_shortcut_1_001.rotation_euler = (0.0, -0.0, 1.571)
ob_modul_shortcut_1_001.lock_rotations_4d = False
ob_modul_shortcut_1_001.empty_display_type = 'ARROWS'
ob_modul_shortcut_1_001.hide_viewport = True
ob_modul_shortcut_1_001.lineart.crease_threshold = 0.0
ob_entrypoint_005.parent = ob_modul_shortcut_1_001
ob_entrypoint_005.matrix_parent_inverse = Matrix(((-4.371e-08, 1.0, 0.0, 0.0), (-1.0, -4.371e-08, 0.0, 0.0), (0.0, 0.0, 1.0, 0.0), (0.0, 0.0, 0.0, 1.0)))
ob_entrypoint_005.location = (-10.0, 0.0, 0.0)
ob_entrypoint_005.empty_image_offset = (0.0, 0.0)
ob_entrypoint_005.hide_viewport = True
ob_entrypoint_005.lineart.crease_threshold = 0.0
ob_exitpoint_005.parent = ob_modul_shortcut_1_001
ob_exitpoint_005.matrix_parent_inverse = Matrix(((-4.371e-08, 1.0, 0.0, 0.0), (-1.0, -4.371e-08, 0.0, 0.0), (0.0, 0.0, 1.0, 0.0), (0.0, 0.0, 0.0, 1.0)))
ob_exitpoint_005.location = (10.0, 0.0, 0.0)
ob_exitpoint_005.empty_image_offset = (0.0, 0.0)
ob_exitpoint_005.hide_viewport = True
ob_exitpoint_005.lineart.crease_threshold = 0.0
ob_modul_inclined_2.location = (0.0, 0.0, 0.0)
ob_modul_inclined_2.rotation_euler = (0.0, -0.0, 1.571)
ob_modul_inclined_2.lock_rotations_4d = False
ob_modul_inclined_2.empty_display_type = 'ARROWS'
ob_modul_inclined_2.hide_viewport = True
ob_modul_inclined_2.lineart.crease_threshold = 0.0
ob_exitpoint_006.parent = ob_modul_inclined_2
ob_exitpoint_006.matrix_parent_inverse = Matrix(((-4.371e-08, 1.0, 0.0, 0.0), (-1.0, -4.371e-08, 0.0, 0.0), (0.0, 0.0, 1.0, 0.0), (0.0, 0.0, 0.0, 1.0)))
ob_exitpoint_006.location = (5.0, 0.0, 2.0)
ob_exitpoint_006.empty_image_offset = (0.0, 0.0)
ob_exitpoint_006.hide_viewport = True
ob_exitpoint_006.lineart.crease_threshold = 0.0
ob_entrypoint_006.parent = ob_modul_inclined_2
ob_entrypoint_006.matrix_parent_inverse = Matrix(((-4.371e-08, 1.0, 0.0, 0.0), (-1.0, -4.371e-08, 0.0, 0.0), (0.0, 0.0, 1.0, 0.0), (0.0, 0.0, 0.0, 1.0)))
ob_entrypoint_006.location = (-5.0, 0.0, -2.0)
ob_entrypoint_006.empty_image_offset = (0.0, 0.0)
ob_entrypoint_006.hide_viewport = True
ob_entrypoint_006.lineart.crease_threshold = 0.0
ob_modul_shortcut_1.location = (0.0, 0.0, 0.0)
ob_modul_shortcut_1.rotation_euler = (0.0, -0.0, 1.571)
ob_modul_shortcut_1.lock_rotations_4d = False
ob_modul_shortcut_1.empty_display_type = 'ARROWS'
ob_modul_shortcut_1.hide_viewport = True
ob_modul_shortcut_1.lineart.crease_threshold = 0.0
ob_exitpoint_004.parent = ob_modul_shortcut_1
ob_exitpoint_004.matrix_parent_inverse = Matrix(((-4.371e-08, 1.0, 0.0, 0.0), (-1.0, -4.371e-08, 0.0, 0.0), (0.0, 0.0, 1.0, 0.0), (0.0, 0.0, 0.0, 1.0)))
ob_exitpoint_004.location = (10.0, 0.0, 0.0)
ob_exitpoint_004.empty_image_offset = (0.0, 0.0)
ob_exitpoint_004.hide_viewport = True
ob_exitpoint_004.lineart.crease_threshold = 0.0
ob_entrypoint_004.parent = ob_modul_shortcut_1
ob_entrypoint_004.matrix_parent_inverse = Matrix(((-4.371e-08, 1.0, 0.0, 0.0), (-1.0, -4.371e-08, 0.0, 0.0), (0.0, 0.0, 1.0, 0.0), (0.0, 0.0, 0.0, 1.0)))
ob_entrypoint_004.location = (-10.0, 0.0, 0.0)
ob_entrypoint_004.empty_image_offset = (0.0, 0.0)
ob_entrypoint_004.hide_viewport = True
ob_entrypoint_004.lineart.crease_threshold = 0.0
ob_modul_inclined_1.location = (0.0, 0.0, 0.0)
ob_modul_inclined_1.rotation_euler = (0.0, -0.0, 1.571)
ob_modul_inclined_1.lock_rotations_4d = False
ob_modul_inclined_1.empty_display_type = 'ARROWS'
ob_modul_inclined_1.hide_viewport = True
ob_modul_inclined_1.lineart.crease_threshold = 0.0
ob_entrypoint_003.parent = ob_modul_inclined_1
ob_entrypoint_003.matrix_parent_inverse = Matrix(((-4.371e-08, 1.0, 0.0, 0.0), (-1.0, -4.371e-08, 0.0, 0.0), (0.0, 0.0, 1.0, 0.0), (0.0, 0.0, 0.0, 1.0)))
ob_entrypoint_003.location = (-5.0, 0.0, -3.0)
ob_entrypoint_003.empty_image_offset = (0.0, 0.0)
ob_entrypoint_003.hide_viewport = True
ob_entrypoint_003.lineart.crease_threshold = 0.0
ob_exitpoint_003.parent = ob_modul_inclined_1
ob_exitpoint_003.matrix_parent_inverse = Matrix(((-4.371e-08, 1.0, 0.0, 0.0), (-1.0, -4.371e-08, 0.0, 0.0), (0.0, 0.0, 1.0, 0.0), (0.0, 0.0, 0.0, 1.0)))
ob_exitpoint_003.location = (5.0, 0.0, 3.0)
ob_exitpoint_003.empty_image_offset = (0.0, 0.0)
ob_exitpoint_003.hide_viewport = True
ob_exitpoint_003.lineart.crease_threshold = 0.0
ob_modul_straight_1.location = (0.0, 0.0, 0.0)
ob_modul_straight_1.rotation_euler = (0.0, -0.0, 1.571)
ob_modul_straight_1.lock_rotations_4d = False
ob_modul_straight_1.empty_display_type = 'ARROWS'
ob_modul_straight_1.hide_viewport = True
ob_modul_straight_1.lineart.crease_threshold = 0.0
ob_exitpoint_002.parent = ob_modul_straight_1
ob_exitpoint_002.matrix_parent_inverse = Matrix(((-4.371e-08, 1.0, 0.0, 0.0), (-1.0, -4.371e-08, 0.0, 0.0), (0.0, 0.0, 1.0, 0.0), (0.0, 0.0, 0.0, 1.0)))
ob_exitpoint_002.location = (5.0, 0.0, 0.0)
ob_exitpoint_002.empty_image_offset = (0.0, 0.0)
ob_exitpoint_002.hide_viewport = True
ob_exitpoint_002.lineart.crease_threshold = 0.0
ob_entrypoint_002.parent = ob_modul_straight_1
ob_entrypoint_002.matrix_parent_inverse = Matrix(((-4.371e-08, 1.0, 0.0, 0.0), (-1.0, -4.371e-08, 0.0, 0.0), (0.0, 0.0, 1.0, 0.0), (0.0, 0.0, 0.0, 1.0)))
ob_entrypoint_002.location = (-5.0, 0.0, 0.0)
ob_entrypoint_002.empty_image_offset = (0.0, 0.0)
ob_entrypoint_002.hide_viewport = True
ob_entrypoint_002.lineart.crease_threshold = 0.0
ob_modul_cave_straight_1.location = (0.0, 0.0, 0.0)
ob_modul_cave_straight_1.rotation_euler = (0.0, -0.0, 1.571)
ob_modul_cave_straight_1.lock_rotations_4d = False
ob_modul_cave_straight_1.empty_display_type = 'ARROWS'
ob_modul_cave_straight_1.hide_viewport = True
ob_modul_cave_straight_1.lineart.crease_threshold = 0.0
ob_entrypoint_001.parent = ob_modul_cave_straight_1
ob_entrypoint_001.matrix_parent_inverse = Matrix(((-4.371e-08, 1.0, 0.0, 0.0), (-1.0, -4.371e-08, 0.0, 0.0), (0.0, 0.0, 1.0, 0.0), (0.0, 0.0, 0.0, 1.0)))
ob_entrypoint_001.location = (-10.0, 0.0, 0.0)
ob_entrypoint_001.empty_image_offset = (0.0, 0.0)
ob_entrypoint_001.hide_viewport = True
ob_entrypoint_001.lineart.crease_threshold = 0.0
ob_exitpoint_001.parent = ob_modul_cave_straight_1
ob_exitpoint_001.matrix_parent_inverse = Matrix(((-4.371e-08, 1.0, 0.0, 0.0), (-1.0, -4.371e-08, 0.0, 0.0), (0.0, 0.0, 1.0, 0.0), (0.0, 0.0, 0.0, 1.0)))
ob_exitpoint_001.location = (10.0, 0.0, -2.0)
ob_exitpoint_001.empty_image_offset = (0.0, 0.0)
ob_exitpoint_001.hide_viewport = True
ob_exitpoint_001.lineart.crease_threshold = 0.0
ob_modul_declined_1.location = (0.0, 0.0, 0.0)
ob_modul_declined_1.rotation_euler = (0.0, -0.0, 1.571)
ob_modul_declined_1.lock_rotations_4d = False
ob_modul_declined_1.empty_display_type = 'ARROWS'
ob_modul_declined_1.lineart.crease_threshold = 0.0
ob_exitpoint.parent = ob_modul_declined_1
ob_exitpoint.matrix_parent_inverse = Matrix(((-4.371e-08, 1.0, 0.0, 0.0), (-1.0, -4.371e-08, 0.0, 0.0), (0.0, 0.0, 1.0, 0.0), (0.0, 0.0, 0.0, 1.0)))
ob_exitpoint.location = (5.0, 0.0, -3.0)
ob_exitpoint.empty_image_offset = (0.0, 0.0)
ob_exitpoint.hide_viewport = True
ob_exitpoint.lineart.crease_threshold = 0.0
ob_entrypoint.parent = ob_modul_declined_1
ob_entrypoint.matrix_parent_inverse = Matrix(((-4.371e-08, 1.0, 0.0, 0.0), (-1.0, -4.371e-08, 0.0, 0.0), (0.0, 0.0, 1.0, 0.0), (0.0, 0.0, 0.0, 1.0)))
ob_entrypoint.location = (-5.0, 0.0, 3.0)
ob_entrypoint.empty_image_offset = (0.0, 0.0)
ob_entrypoint.hide_viewport = True
ob_entrypoint.lineart.crease_threshold = 0.0

# ---- collection membership
col_collection_1.objects.link(ob_platformverticalinsideedge001)
col_collection_1.objects.link(ob_bz_rock_001)
col_collection_1.objects.link(ob_platformvertical001)
col_collection_1.objects.link(ob_platformverticaledge001)
col_collection_1.objects.link(ob_bz_rock)
col_collection_1.objects.link(ob_platforminclined003)
col_collection_1.objects.link(ob_platformstraight004)
col_collection_1.objects.link(ob_platforminclined002)
col_collection_1.objects.link(ob_platforminclined001)
col_collection_1.objects.link(ob_platformstraight003)
col_collection_1.objects.link(ob_platformstraight002)
col_collection_1.objects.link(ob_platformstraight001)
col_collection_1.objects.link(ob_z_basicprototype)
col_collection_1.objects.link(ob_modul_platform_floating)
col_collection_1.objects.link(ob_modul_cave_straight_1_001)
col_collection_1.objects.link(ob_exitpoint_009)
col_collection_1.objects.link(ob_entrypoint_009)
col_collection_1.objects.link(ob_modul_shortcut_1_003)
col_collection_1.objects.link(ob_exitpoint_008)
col_collection_1.objects.link(ob_entrypoint_008)
col_collection_1.objects.link(ob_modul_shortcut_1_002)
col_collection_1.objects.link(ob_entrypoint_007)
col_collection_1.objects.link(ob_exitpoint_007)
col_collection_1.objects.link(ob_modul_shortcut_1_001)
col_collection_1.objects.link(ob_entrypoint_005)
col_collection_1.objects.link(ob_exitpoint_005)
col_collection_1.objects.link(ob_modul_inclined_2)
col_collection_1.objects.link(ob_exitpoint_006)
col_collection_1.objects.link(ob_entrypoint_006)
col_collection_1.objects.link(ob_modul_shortcut_1)
col_collection_1.objects.link(ob_exitpoint_004)
col_collection_1.objects.link(ob_entrypoint_004)
col_collection_1.objects.link(ob_modul_inclined_1)
col_collection_1.objects.link(ob_entrypoint_003)
col_collection_1.objects.link(ob_exitpoint_003)
col_collection_1.objects.link(ob_modul_straight_1)
col_collection_1.objects.link(ob_exitpoint_002)
col_collection_1.objects.link(ob_entrypoint_002)
col_collection_1.objects.link(ob_modul_cave_straight_1)
col_collection_1.objects.link(ob_entrypoint_001)
col_collection_1.objects.link(ob_exitpoint_001)
col_collection_1.objects.link(ob_modul_declined_1)
col_collection_1.objects.link(ob_exitpoint)
col_collection_1.objects.link(ob_entrypoint)

# ---- scene / render settings (as saved in the file)
scene.frame_start = 1; scene.frame_end = 250; scene.frame_set(0)
scene.render.engine = 'BLENDER_EEVEE_NEXT'
scene.render.resolution_percentage = 50
scene.render.dither_intensity = 0.0
scene.cycles.use_denoising = False
scene.cycles.samples = 128
scene.cycles.sampling_pattern = 'TABULATED_SOBOL'
scene.cycles.use_adaptive_sampling = False
scene.cycles.use_light_tree = False
scene.cycles.blur_glossy = 0.0
scene.cycles.sample_clamp_indirect = 0.0
scene.view_settings.view_transform = 'Standard'
bpy.context.view_layer.update()

# ---- added for rendering (the .blend has no active camera and no usable light): camera, sun
cam_auto = bpy.data.cameras.new('AutoCamera')
cam_auto.lens = 50.0
cam_auto.sensor_width = 36.0
cam_auto.clip_end = 1000.0
ob_auto_camera = bpy.data.objects.new('AutoCamera', cam_auto)
scene.collection.objects.link(ob_auto_camera)
ob_auto_camera.location = (41.748, -51.0976, 31.3984)
ob_auto_camera.rotation_euler = (1.09748, -7.21219e-08, 0.694738)
scene.camera = ob_auto_camera
light_auto_sun = bpy.data.lights.new('AutoSun', 'SUN')
light_auto_sun.energy = 3.0
light_auto_sun.angle = 0.0523599
ob_auto_sun = bpy.data.objects.new('AutoSun', light_auto_sun)
scene.collection.objects.link(ob_auto_sun)
ob_auto_sun.rotation_euler = (0.872665, 0.174533, 0.523599)
bpy.context.view_layer.update()
